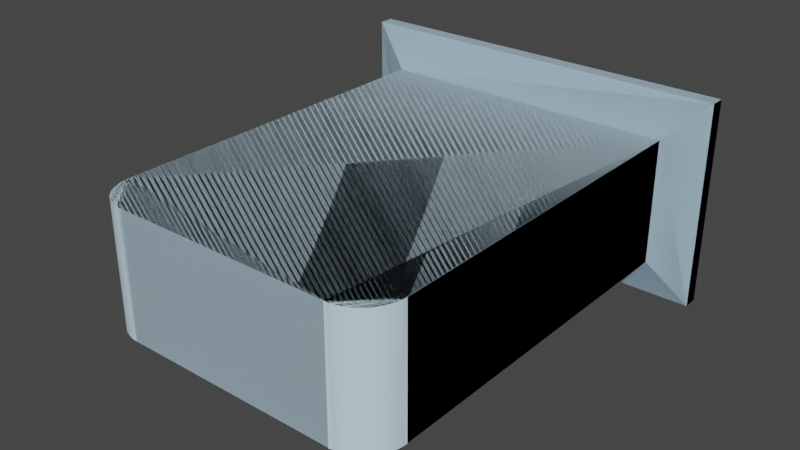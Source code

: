 # Source: PA-539-F.blend  (saved by Blender 3.2.14; exported with 4.5.12 LTS)
import bpy
from mathutils import Matrix  # noqa: F401  (used for matrix-valued properties, if any)

bpy.ops.wm.read_factory_settings(use_empty=True)
scene = bpy.context.scene
scene.name = 'Scene'

# ---- collections
col_collection = bpy.data.collections.new('Collection'); scene.collection.children.link(col_collection)

# ---- materials (node trees are filled in below, after node groups)
mat_0_615686_0_811765_0_929412_0_000000_0_000000 = bpy.data.materials.new('0.615686_0.811765_0.929412_0.000000_0.000000')
mat_0_615686_0_811765_0_929412_0_000000_0_000000.use_transparent_shadow = False
mat_0_615686_0_811765_0_929412_0_000000_0_000000.diffuse_color = (0.6157, 0.8118, 0.9294, 1.0)
mat_0_615686_0_811765_0_929412_0_000000_0_000000.roughness = 1.0
mat_0_615686_0_811765_0_929412_0_000000_0_000000.specular_intensity = 0.0

# ---- material node trees
mat_0_615686_0_811765_0_929412_0_000000_0_000000.use_nodes = True; mat_0_615686_0_811765_0_929412_0_000000_0_000000.node_tree.nodes.clear()
_N = mat_0_615686_0_811765_0_929412_0_000000_0_000000.node_tree.nodes; _L = mat_0_615686_0_811765_0_929412_0_000000_0_000000.node_tree.links
n0 = _N.new('ShaderNodeBsdfPrincipled'); n0.name = 'Principled BSDF'; n0.location = (10, 300)
n0.distribution = 'GGX'
n0.subsurface_method = 'RANDOM_WALK_SKIN'
n0.inputs[0].default_value = (0.6157, 0.8118, 0.9294, 1.0)
n0.inputs[2].default_value = 1.0
n0.inputs[3].default_value = 1.45
n0.inputs[13].default_value = 0.0
n0.inputs[27].default_value = (0.0, 0.0, 0.0, 1.0)
n0.inputs[28].default_value = 1.0
n1 = _N.new('ShaderNodeOutputMaterial'); n1.name = 'Material Output'; n1.location = (300, 300)
_L.new(n0.outputs[0], n1.inputs[0])
n1.is_active_output = True

# ---- world
world_world = bpy.data.worlds.new('World'); scene.world = world_world
world_world.use_nodes = True; world_world.node_tree.nodes.clear()
_N = world_world.node_tree.nodes; _L = world_world.node_tree.links
n0 = _N.new('ShaderNodeOutputWorld'); n0.name = 'World Output'; n0.location = (300, 300)
n1 = _N.new('ShaderNodeBackground'); n1.name = 'Background'; n1.location = (10, 300)
n1.inputs[0].default_value = (0.05088, 0.05088, 0.05088, 1.0)
_L.new(n1.outputs[0], n0.inputs[0])
n0.is_active_output = True
world_world.color = (0.05088, 0.05088, 0.05088)
world_world.use_sun_shadow = False
world_world.sun_shadow_jitter_overblur = 0.0

# ---- meshes
me_mesh1 = bpy.data.meshes.new('mesh1')
me_mesh1.from_pydata([(0.3632, 0.1956, 0.0), (0.3632, -0.1956, 0.0), (-0.3632, -0.1956, 0.0), (-0.3632, 0.1956, 0.0), (-0.3632, -0.1956, 0.02794), (-0.3632, -0.1956, 0.0), (0.3632, -0.1956, 0.0), (0.3632, -0.1956, 0.02794), (0.3632, -0.1956, 0.02794), (0.3632, -0.1956, 0.0), (0.3632, 0.1956, 0.0), (0.3632, 0.1956, 0.02794), (0.3632, 0.1956, 0.02794), (0.3632, 0.1956, 0.0), (-0.3632, 0.1956, 0.0), (-0.3632, 0.1956, 0.02794), (-0.3632, 0.1956, 0.02794), (-0.3632, 0.1956, 0.0), (-0.3632, -0.1956, 0.0), (-0.3632, -0.1956, 0.02794), (-0.3632, -0.1956, 0.02794), (0.3632, -0.1956, 0.02794), (0.2865, -0.1188, 0.05588), (-0.2865, -0.1188, 0.05588), (0.3632, -0.1956, 0.02794), (0.3632, 0.1956, 0.02794), (0.2865, 0.1188, 0.05588), (0.2865, -0.1188, 0.05588), (0.3632, 0.1956, 0.02794), (-0.3632, 0.1956, 0.02794), (-0.2865, 0.1188, 0.05588), (0.2865, 0.1188, 0.05588), (-0.3632, 0.1956, 0.02794), (-0.3632, -0.1956, 0.02794), (-0.2865, -0.1188, 0.05588), (-0.2865, 0.1188, 0.05588), (-0.2865, 0.1188, 0.05588), (-0.2865, -0.1188, 0.05588), (-0.2865, -0.1188, 0.7348), (-0.2865, 0.1188, 0.7348), (-0.2865, 0.1188, 0.7348), (-0.2865, -0.1188, 0.7348), (-0.2864, -0.1188, 0.7382), (-0.2864, 0.1188, 0.7382), (-0.2862, -0.1188, 0.7415), (-0.2862, 0.1188, 0.7415), (-0.2858, -0.1188, 0.7449), (-0.2858, 0.1188, 0.7449), (-0.2853, -0.1188, 0.7482), (-0.2853, 0.1188, 0.7482), (-0.2846, -0.1188, 0.7515), (-0.2846, 0.1188, 0.7515), (-0.2838, -0.1188, 0.7547), (-0.2838, 0.1188, 0.7547), (-0.2829, -0.1188, 0.758), (-0.2829, 0.1188, 0.758), (-0.2818, -0.1188, 0.7611), (-0.2818, 0.1188, 0.7611), (-0.2806, -0.1188, 0.7643), (-0.2806, 0.1188, 0.7643), (-0.2793, -0.1188, 0.7673), (-0.2793, 0.1188, 0.7673), (-0.2778, -0.1188, 0.7703), (-0.2778, 0.1188, 0.7703), (-0.2762, -0.1188, 0.7733), (-0.2762, 0.1188, 0.7733), (-0.2744, -0.1188, 0.7761), (-0.2744, 0.1188, 0.7761), (-0.2726, -0.1188, 0.7789), (-0.2726, 0.1188, 0.7789), (-0.2706, -0.1188, 0.7816), (-0.2706, 0.1188, 0.7816), (-0.2685, -0.1188, 0.7842), (-0.2685, 0.1188, 0.7842), (-0.2663, -0.1188, 0.7868), (-0.2663, 0.1188, 0.7868), (-0.264, -0.1188, 0.7892), (-0.264, 0.1188, 0.7892), (-0.2615, -0.1188, 0.7915), (-0.2615, 0.1188, 0.7915), (-0.259, -0.1188, 0.7937), (-0.259, 0.1188, 0.7937), (-0.2564, -0.1188, 0.7958), (-0.2564, 0.1188, 0.7958), (-0.2537, -0.1188, 0.7978), (-0.2537, 0.1188, 0.7978), (-0.2509, -0.1188, 0.7997), (-0.2509, 0.1188, 0.7997), (-0.248, -0.1188, 0.8014), (-0.248, 0.1188, 0.8014), (-0.2451, -0.1188, 0.803), (-0.2451, 0.1188, 0.803), (-0.2421, -0.1188, 0.8045), (-0.2421, 0.1188, 0.8045), (-0.239, -0.1188, 0.8058), (-0.239, 0.1188, 0.8058), (-0.2359, -0.1188, 0.8071), (-0.2359, 0.1188, 0.8071), (-0.2327, -0.1188, 0.8081), (-0.2327, 0.1188, 0.8081), (-0.2295, -0.1188, 0.8091), (-0.2295, 0.1188, 0.8091), (-0.2263, -0.1188, 0.8099), (-0.2263, 0.1188, 0.8099), (-0.223, -0.1188, 0.8105), (-0.223, 0.1188, 0.8105), (-0.2196, -0.1188, 0.811), (-0.2196, 0.1188, 0.811), (-0.2163, -0.1188, 0.8114), (-0.2163, 0.1188, 0.8114), (-0.213, -0.1188, 0.8116), (-0.213, 0.1188, 0.8116), (-0.2096, -0.1188, 0.8117), (-0.2096, 0.1188, 0.8117), (-0.259, -0.1188, 0.7937), (-0.2744, -0.1188, 0.7761), (-0.2762, -0.1188, 0.7733), (-0.2615, -0.1188, 0.7915), (-0.264, -0.1188, 0.7892), (-0.2663, -0.1188, 0.7868), (0.2685, -0.1188, 0.7842), (0.2744, -0.1188, 0.7761), (0.2726, -0.1188, 0.7789), (0.2778, -0.1188, 0.7703), (0.2762, -0.1188, 0.7733), (-0.2726, -0.1188, 0.7789), (-0.2685, -0.1188, 0.7842), (-0.2865, -0.1188, 0.7348), (-0.2451, -0.1188, 0.803), (-0.248, -0.1188, 0.8014), (0.2806, -0.1188, 0.7643), (0.2793, -0.1188, 0.7673), (0.2838, -0.1188, 0.7547), (0.2829, -0.1188, 0.758), (0.259, -0.1188, 0.7937), (0.2864, -0.1188, 0.7382), (0.2862, -0.1188, 0.7415), (-0.2706, -0.1188, 0.7816), (-0.2421, -0.1188, 0.8045), (0.2865, -0.1188, 0.7348), (0.2564, -0.1188, 0.7958), (0.2537, -0.1188, 0.7978), (0.264, -0.1188, 0.7892), (0.2615, -0.1188, 0.7915), (0.2663, -0.1188, 0.7868), (0.2818, -0.1188, 0.7611), (-0.2778, -0.1188, 0.7703), (-0.2793, -0.1188, 0.7673), (-0.239, -0.1188, 0.8058), (-0.2327, -0.1188, 0.8081), (-0.2359, -0.1188, 0.8071), (-0.2196, -0.1188, 0.811), (-0.223, -0.1188, 0.8105), (0.2263, -0.1188, 0.8099), (0.223, -0.1188, 0.8105), (0.2421, -0.1188, 0.8045), (0.239, -0.1188, 0.8058), (0.2509, -0.1188, 0.7997), (0.248, -0.1188, 0.8014), (0.2853, -0.1188, 0.7482), (0.2846, -0.1188, 0.7515), (0.2858, -0.1188, 0.7449), (-0.2858, -0.1188, 0.7449), (-0.2862, -0.1188, 0.7415), (-0.2838, -0.1188, 0.7547), (-0.2846, -0.1188, 0.7515), (-0.2806, -0.1188, 0.7643), (-0.2818, -0.1188, 0.7611), (-0.2263, -0.1188, 0.8099), (-0.2295, -0.1188, 0.8091), (-0.2163, -0.1188, 0.8114), (-0.2096, -0.1188, 0.8117), (-0.213, -0.1188, 0.8116), (0.2163, -0.1188, 0.8114), (0.213, -0.1188, 0.8116), (0.2196, -0.1188, 0.811), (0.2359, -0.1188, 0.8071), (0.2327, -0.1188, 0.8081), (0.2451, -0.1188, 0.803), (0.2706, -0.1188, 0.7816), (-0.2864, -0.1188, 0.7382), (-0.2829, -0.1188, 0.758), (-0.2509, -0.1188, 0.7997), (-0.2537, -0.1188, 0.7978), (0.2295, -0.1188, 0.8091), (-0.2853, -0.1188, 0.7482), (-0.2564, -0.1188, 0.7958), (0.2096, -0.1188, 0.8117), (-0.2865, -0.1188, 0.05588), (0.2865, -0.1188, 0.05588), (-0.2615, 0.1188, 0.7915), (-0.2685, 0.1188, 0.7842), (-0.2663, 0.1188, 0.7868), (-0.259, 0.1188, 0.7937), (-0.2778, 0.1188, 0.7703), (-0.2762, 0.1188, 0.7733), (-0.2865, 0.1188, 0.7348), (-0.2509, 0.1188, 0.7997), (-0.248, 0.1188, 0.8014), (-0.264, 0.1188, 0.7892), (-0.2744, 0.1188, 0.7761), (0.2685, 0.1188, 0.7842), (0.2744, 0.1188, 0.7761), (0.2762, 0.1188, 0.7733), (0.2706, 0.1188, 0.7816), (-0.2451, 0.1188, 0.803), (-0.2706, 0.1188, 0.7816), (-0.2726, 0.1188, 0.7789), (0.259, 0.1188, 0.7937), (0.2858, 0.1188, 0.7449), (0.2862, 0.1188, 0.7415), (0.2818, 0.1188, 0.7611), (0.2829, 0.1188, 0.758), (0.2778, 0.1188, 0.7703), (0.2793, 0.1188, 0.7673), (0.2726, 0.1188, 0.7789), (-0.2263, 0.1188, 0.8099), (-0.223, 0.1188, 0.8105), (-0.239, 0.1188, 0.8058), (-0.2359, 0.1188, 0.8071), (-0.2421, 0.1188, 0.8045), (-0.2806, 0.1188, 0.7643), (-0.2793, 0.1188, 0.7673), (0.2864, 0.1188, 0.7382), (0.2806, 0.1188, 0.7643), (0.2838, 0.1188, 0.7547), (0.264, 0.1188, 0.7892), (0.2663, 0.1188, 0.7868), (0.2615, 0.1188, 0.7915), (0.2865, 0.1188, 0.7348), (0.2509, 0.1188, 0.7997), (0.2537, 0.1188, 0.7978), (-0.2163, 0.1188, 0.8114), (-0.213, 0.1188, 0.8116), (-0.2196, 0.1188, 0.811), (-0.2327, 0.1188, 0.8081), (-0.2295, 0.1188, 0.8091), (-0.2829, 0.1188, 0.758), (-0.2818, 0.1188, 0.7611), (-0.2853, 0.1188, 0.7482), (-0.2846, 0.1188, 0.7515), (-0.2864, 0.1188, 0.7382), (-0.2862, 0.1188, 0.7415), (0.2853, 0.1188, 0.7482), (0.2846, 0.1188, 0.7515), (0.2564, 0.1188, 0.7958), (0.2451, 0.1188, 0.803), (0.248, 0.1188, 0.8014), (0.2359, 0.1188, 0.8071), (0.239, 0.1188, 0.8058), (0.2196, 0.1188, 0.811), (0.223, 0.1188, 0.8105), (-0.2564, 0.1188, 0.7958), (-0.2537, 0.1188, 0.7978), (-0.2838, 0.1188, 0.7547), (0.2421, 0.1188, 0.8045), (0.2295, 0.1188, 0.8091), (0.2327, 0.1188, 0.8081), (0.2163, 0.1188, 0.8114), (0.2096, 0.1188, 0.8117), (0.213, 0.1188, 0.8116), (-0.2858, 0.1188, 0.7449), (0.2263, 0.1188, 0.8099), (-0.2096, 0.1188, 0.8117), (0.2865, 0.1188, 0.05588), (-0.2865, 0.1188, 0.05588), (0.2096, -0.1188, 0.8117), (0.2096, 0.1188, 0.8117), (-0.2096, 0.1188, 0.8117), (-0.2096, -0.1188, 0.8117), (0.2865, -0.1188, 0.05588), (0.2865, 0.1188, 0.05588), (0.2865, 0.1188, 0.7348), (0.2865, -0.1188, 0.7348), (0.2096, 0.1188, 0.8117), (0.2096, -0.1188, 0.8117), (0.213, -0.1188, 0.8116), (0.213, 0.1188, 0.8116), (0.2163, -0.1188, 0.8114), (0.2163, 0.1188, 0.8114), (0.2196, -0.1188, 0.811), (0.2196, 0.1188, 0.811), (0.223, -0.1188, 0.8105), (0.223, 0.1188, 0.8105), (0.2263, -0.1188, 0.8099), (0.2263, 0.1188, 0.8099), (0.2295, -0.1188, 0.8091), (0.2295, 0.1188, 0.8091), (0.2327, -0.1188, 0.8081), (0.2327, 0.1188, 0.8081), (0.2359, -0.1188, 0.8071), (0.2359, 0.1188, 0.8071), (0.239, -0.1188, 0.8058), (0.239, 0.1188, 0.8058), (0.2421, -0.1188, 0.8045), (0.2421, 0.1188, 0.8045), (0.2451, -0.1188, 0.803), (0.2451, 0.1188, 0.803), (0.248, -0.1188, 0.8014), (0.248, 0.1188, 0.8014), (0.2509, -0.1188, 0.7997), (0.2509, 0.1188, 0.7997), (0.2537, -0.1188, 0.7978), (0.2537, 0.1188, 0.7978), (0.2564, -0.1188, 0.7958), (0.2564, 0.1188, 0.7958), (0.259, -0.1188, 0.7937), (0.259, 0.1188, 0.7937), (0.2615, -0.1188, 0.7915), (0.2615, 0.1188, 0.7915), (0.264, -0.1188, 0.7892), (0.264, 0.1188, 0.7892), (0.2663, -0.1188, 0.7868), (0.2663, 0.1188, 0.7868), (0.2685, -0.1188, 0.7842), (0.2685, 0.1188, 0.7842), (0.2706, -0.1188, 0.7816), (0.2706, 0.1188, 0.7816), (0.2726, -0.1188, 0.7789), (0.2726, 0.1188, 0.7789), (0.2744, -0.1188, 0.7761), (0.2744, 0.1188, 0.7761), (0.2762, -0.1188, 0.7733), (0.2762, 0.1188, 0.7733), (0.2778, -0.1188, 0.7703), (0.2778, 0.1188, 0.7703), (0.2793, -0.1188, 0.7673), (0.2793, 0.1188, 0.7673), (0.2806, -0.1188, 0.7643), (0.2806, 0.1188, 0.7643), (0.2818, -0.1188, 0.7611), (0.2818, 0.1188, 0.7611), (0.2829, -0.1188, 0.758), (0.2829, 0.1188, 0.758), (0.2838, -0.1188, 0.7547), (0.2838, 0.1188, 0.7547), (0.2846, -0.1188, 0.7515), (0.2846, 0.1188, 0.7515), (0.2853, -0.1188, 0.7482), (0.2853, 0.1188, 0.7482), (0.2858, -0.1188, 0.7449), (0.2858, 0.1188, 0.7449), (0.2862, -0.1188, 0.7415), (0.2862, 0.1188, 0.7415), (0.2864, -0.1188, 0.7382), (0.2864, 0.1188, 0.7382), (0.2865, -0.1188, 0.7348), (0.2865, 0.1188, 0.7348)], [], [(0, 1, 2), (2, 3, 0), (4, 5, 6), (6, 7, 4), (8, 9, 10), (10, 11, 8), (12, 13, 14), (14, 15, 12), (16, 17, 18), (18, 19, 16), (20, 21, 22), (22, 23, 20), (24, 25, 26), (26, 27, 24), (28, 29, 30), (30, 31, 28), (32, 33, 34), (34, 35, 32), (36, 37, 38), (38, 39, 36), (40, 41, 42), (43, 42, 44), (45, 44, 46), (47, 46, 48), (49, 48, 50), (51, 50, 52), (53, 52, 54), (55, 54, 56), (57, 56, 58), (59, 58, 60), (61, 60, 62), (63, 62, 64), (65, 64, 66), (67, 66, 68), (69, 68, 70), (71, 70, 72), (73, 72, 74), (75, 74, 76), (77, 76, 78), (79, 78, 80), (81, 80, 82), (83, 82, 84), (85, 84, 86), (87, 86, 88), (89, 88, 90), (91, 90, 92), (93, 92, 94), (95, 94, 96), (97, 96, 98), (99, 98, 100), (101, 100, 102), (103, 102, 104), (105, 104, 106), (107, 106, 108), (109, 108, 110), (111, 110, 112), (112, 113, 111), (110, 111, 109), (108, 109, 107), (106, 107, 105), (104, 105, 103), (102, 103, 101), (100, 101, 99), (98, 99, 97), (96, 97, 95), (94, 95, 93), (92, 93, 91), (90, 91, 89), (88, 89, 87), (86, 87, 85), (84, 85, 83), (82, 83, 81), (80, 81, 79), (78, 79, 77), (76, 77, 75), (74, 75, 73), (72, 73, 71), (70, 71, 69), (68, 69, 67), (66, 67, 65), (64, 65, 63), (62, 63, 61), (60, 61, 59), (58, 59, 57), (56, 57, 55), (54, 55, 53), (52, 53, 51), (50, 51, 49), (48, 49, 47), (46, 47, 45), (44, 45, 43), (42, 43, 40), (114, 115, 116), (117, 118, 119), (120, 121, 122), (120, 123, 124), (114, 125, 115), (126, 114, 117), (127, 128, 129), (124, 121, 120), (120, 130, 131), (120, 132, 133), (134, 135, 136), (114, 137, 125), (119, 126, 117), (127, 138, 128), (139, 140, 141), (132, 142, 143), (132, 120, 144), (131, 123, 120), (133, 145, 120), (134, 139, 135), (114, 146, 147), (126, 137, 114), (127, 148, 138), (127, 149, 150), (127, 151, 152), (139, 153, 154), (139, 155, 156), (139, 157, 158), (139, 134, 140), (144, 142, 132), (145, 130, 120), (134, 159, 160), (136, 161, 134), (114, 162, 163), (114, 164, 165), (114, 166, 167), (116, 146, 114), (150, 148, 127), (127, 168, 169), (127, 170, 151), (127, 171, 172), (139, 173, 174), (154, 175, 139), (139, 176, 177), (139, 178, 155), (141, 157, 139), (122, 179, 120), (161, 159, 134), (163, 180, 114), (114, 181, 164), (147, 166, 114), (127, 182, 183), (169, 149, 127), (172, 170, 127), (175, 173, 139), (177, 184, 139), (158, 178, 139), (160, 132, 134), (114, 185, 162), (167, 181, 114), (183, 186, 127), (152, 168, 127), (184, 153, 139), (143, 134, 132), (165, 185, 114), (129, 182, 127), (156, 176, 139), (186, 114, 127), (174, 187, 139), (188, 189, 139), (180, 127, 114), (139, 171, 188), (187, 171, 139), (127, 188, 171), (190, 191, 192), (193, 194, 195), (196, 197, 198), (192, 199, 190), (195, 200, 193), (201, 202, 203), (202, 201, 204), (198, 205, 196), (193, 206, 191), (200, 207, 193), (208, 209, 210), (201, 211, 212), (201, 213, 214), (204, 215, 202), (196, 216, 217), (196, 218, 219), (205, 220, 196), (207, 206, 193), (193, 221, 222), (210, 223, 208), (201, 224, 211), (203, 213, 201), (225, 226, 227), (225, 208, 228), (229, 230, 231), (196, 232, 233), (217, 234, 196), (196, 235, 236), (220, 218, 196), (222, 194, 193), (193, 237, 238), (193, 239, 240), (193, 241, 242), (208, 243, 209), (208, 225, 244), (214, 224, 201), (228, 226, 225), (231, 245, 229), (229, 246, 247), (229, 248, 249), (229, 250, 251), (234, 232, 196), (219, 235, 196), (196, 252, 253), (238, 221, 193), (240, 254, 193), (193, 196, 241), (244, 243, 208), (227, 201, 225), (247, 230, 229), (249, 255, 229), (229, 256, 257), (229, 258, 250), (229, 259, 260), (236, 216, 196), (196, 193, 252), (254, 237, 193), (242, 261, 193), (212, 225, 201), (255, 246, 229), (229, 262, 256), (260, 258, 229), (253, 197, 196), (261, 239, 193), (245, 208, 229), (251, 262, 229), (190, 193, 191), (257, 248, 229), (233, 263, 196), (264, 265, 196), (223, 229, 208), (196, 259, 264), (263, 259, 196), (229, 264, 259), (266, 267, 268), (268, 269, 266), (270, 271, 272), (272, 273, 270), (274, 275, 276), (277, 276, 278), (279, 278, 280), (281, 280, 282), (283, 282, 284), (285, 284, 286), (287, 286, 288), (289, 288, 290), (291, 290, 292), (293, 292, 294), (295, 294, 296), (297, 296, 298), (299, 298, 300), (301, 300, 302), (303, 302, 304), (305, 304, 306), (307, 306, 308), (309, 308, 310), (311, 310, 312), (313, 312, 314), (315, 314, 316), (317, 316, 318), (319, 318, 320), (321, 320, 322), (323, 322, 324), (325, 324, 326), (327, 326, 328), (329, 328, 330), (331, 330, 332), (333, 332, 334), (335, 334, 336), (337, 336, 338), (339, 338, 340), (341, 340, 342), (343, 342, 344), (345, 344, 346), (346, 347, 345), (344, 345, 343), (342, 343, 341), (340, 341, 339), (338, 339, 337), (336, 337, 335), (334, 335, 333), (332, 333, 331), (330, 331, 329), (328, 329, 327), (326, 327, 325), (324, 325, 323), (322, 323, 321), (320, 321, 319), (318, 319, 317), (316, 317, 315), (314, 315, 313), (312, 313, 311), (310, 311, 309), (308, 309, 307), (306, 307, 305), (304, 305, 303), (302, 303, 301), (300, 301, 299), (298, 299, 297), (296, 297, 295), (294, 295, 293), (292, 293, 291), (290, 291, 289), (288, 289, 287), (286, 287, 285), (284, 285, 283), (282, 283, 281), (280, 281, 279), (278, 279, 277), (276, 277, 274)])
me_mesh1.polygons.foreach_set('use_smooth', [True] * 316)
me_mesh1.materials.append(mat_0_615686_0_811765_0_929412_0_000000_0_000000)
me_mesh1.update()
me_mesh1.normals_split_custom_set([tuple(v) for v in zip(*[iter([0.0, 0.0, -1.0, 0.0, 0.0, -1.0, 0.0, 0.0, -1.0, 0.0, 0.0, -1.0, 0.0, 0.0, -1.0, 0.0, 0.0, -1.0, 0.0, -1.0, 0.0, 0.0, -1.0, 0.0, 0.0, -1.0, 0.0, 0.0, -1.0, 0.0, 0.0, -1.0, 0.0, 0.0, -1.0, 0.0, 1.0, 0.0, 0.0, 1.0, 0.0, 0.0, 1.0, 0.0, 0.0, 1.0, 0.0, 0.0, 1.0, 0.0, 0.0, 1.0, 0.0, 0.0, 0.0, 1.0, 0.0, 0.0, 1.0, 0.0, 0.0, 1.0, 0.0, 0.0, 1.0, 0.0, 0.0, 1.0, 0.0, 0.0, 1.0, 0.0, -1.0, 0.0, 0.0, -1.0, 0.0, 0.0, -1.0, 0.0, 0.0, -1.0, 0.0, 0.0, -1.0, 0.0, 0.0, -1.0, 0.0, 0.0, 0.0, -0.342, 0.9397, 0.0, -0.342, 0.9397, 0.0, -0.342, 0.9397, 0.0, -0.342, 0.9397, 0.0, -0.342, 0.9397, 0.0, -0.342, 0.9397, 0.342, 0.0, 0.9397, 0.342, 0.0, 0.9397, 0.342, 0.0, 0.9397, 0.342, 0.0, 0.9397, 0.342, 0.0, 0.9397, 0.342, 0.0, 0.9397, 0.0, 0.342, 0.9397, 0.0, 0.342, 0.9397, 0.0, 0.342, 0.9397, 0.0, 0.342, 0.9397, 0.0, 0.342, 0.9397, 0.0, 0.342, 0.9397, -0.342, 0.0, 0.9397, -0.342, 0.0, 0.9397, -0.342, 0.0, 0.9397, -0.342, 0.0, 0.9397, -0.342, 0.0, 0.9397, -0.342, 0.0, 0.9397, -1.0, 0.0, 0.0, -1.0, 0.0, 0.0, -1.0, 0.0, 0.0, -1.0, 0.0, 0.0, -1.0, 0.0, 0.0, -1.0, 0.0, 0.0, -1.0, -1.045e-06, 2.202e-05, -1.0, 1.04e-06, 2.121e-05, -0.9991, 0.0, 0.04357, -0.9991, 0.0, 0.04357, -0.9991, 0.0, 0.04357, -0.9962, 0.0, 0.08713, -0.9962, 0.0, 0.08713, -0.9962, 0.0, 0.08713, -0.9914, 0.0, 0.1305, -0.9914, 0.0, 0.1305, -0.9914, 0.0, 0.1305, -0.9848, 0.0, 0.1736, -0.9848, 0.0, 0.1736, -0.9848, 0.0, 0.1736, -0.9763, 0.0, 0.2165, -0.9763, 0.0, 0.2165, -0.9763, 0.0, 0.2165, -0.9659, 0.0, 0.2589, -0.9659, 0.0, 0.2589, -0.9659, 0.0, 0.2589, -0.9537, 0.0, 0.3006, -0.9536, -4.729e-07, 0.3009, -0.9537, 0.0, 0.3006, -0.9397, 0.0, 0.3419, -0.9397, 0.0, 0.3419, -0.9397, 0.0, 0.3419, -0.9239, 0.0, 0.3827, -0.9239, 0.0, 0.3827, -0.9239, 0.0, 0.3827, -0.9063, 0.0, 0.4226, -0.9063, 0.0, 0.4226, -0.9063, 0.0, 0.4226, -0.887, 0.0, 0.4617, -0.887, 0.0, 0.4617, -0.887, 0.0, 0.4617, -0.866, 0.0, 0.5, -0.866, 0.0, 0.5001, -0.866, 0.0, 0.5, -0.8433, 0.0, 0.5374, -0.8433, 0.0, 0.5374, -0.8433, 0.0, 0.5374, -0.8192, 0.0, 0.5735, -0.8192, 0.0, 0.5735, -0.8192, 0.0, 0.5735, -0.7934, 0.0, 0.6087, -0.7934, 0.0, 0.6087, -0.7934, 0.0, 0.6087, -0.766, 0.0, 0.6429, -0.766, 0.0, 0.6429, -0.766, 0.0, 0.6429, -0.7372, 0.0, 0.6756, -0.7372, 0.0, 0.6756, -0.7372, 0.0, 0.6756, -0.7071, 0.0, 0.7071, -0.7071, 0.0, 0.7071, -0.7071, 0.0, 0.7071, -0.6756, 0.0, 0.7372, -0.6756, 0.0, 0.7372, -0.6756, 0.0, 0.7372, -0.6429, 0.0, 0.766, -0.6429, 0.0, 0.766, -0.6429, 0.0, 0.766, -0.6087, 0.0, 0.7934, -0.6087, 0.0, 0.7934, -0.6087, 0.0, 0.7934, -0.5735, 0.0, 0.8192, -0.5735, 0.0, 0.8192, -0.5735, 0.0, 0.8192, -0.5374, 0.0, 0.8433, -0.5374, 0.0, 0.8433, -0.5374, 0.0, 0.8433, -0.5, 0.0, 0.866, -0.5, 0.0, 0.866, -0.5, 0.0, 0.866, -0.4617, 0.0, 0.887, -0.4617, 0.0, 0.887, -0.4617, 0.0, 0.887, -0.4227, 0.0, 0.9063, -0.4226, 0.0, 0.9063, -0.4227, 0.0, 0.9063, -0.3827, 0.0, 0.9239, -0.3827, 0.0, 0.9239, -0.3827, 0.0, 0.9239, -0.3419, 0.0, 0.9397, -0.3419, 0.0, 0.9397, -0.3419, 0.0, 0.9397, -0.3006, 0.0, 0.9537, -0.3006, 0.0, 0.9538, -0.3006, 0.0, 0.9537, -0.2589, 0.0, 0.9659, -0.2589, 0.0, 0.9659, -0.2589, 0.0, 0.9659, -0.2165, 0.0, 0.9763, -0.2165, 0.0, 0.9763, -0.2165, 0.0, 0.9763, -0.1736, 0.0, 0.9848, -0.1736, 0.0, 0.9848, -0.1736, 0.0, 0.9848, -0.1305, 0.0, 0.9914, -0.1305, 0.0, 0.9914, -0.1305, 0.0, 0.9914, -0.08716, 0.0, 0.9962, -0.08712, 0.0, 0.9962, -0.08716, 0.0, 0.9962, -0.04373, 0.0, 0.999, -0.04371, 0.0, 0.999, -0.04373, 0.0, 0.999, 2.842e-05, 1.061e-06, 1.0, 2.842e-05, 1.061e-06, 1.0, -1.949e-05, -1.053e-06, 1.0, -0.04371, 0.0, 0.999, -0.04373, 0.0, 0.999, -0.04371, 0.0, 0.999, -0.08712, 0.0, 0.9962, -0.08716, 0.0, 0.9962, -0.08712, 0.0, 0.9962, -0.1305, 0.0, 0.9914, -0.1305, 0.0, 0.9914, -0.1305, 0.0, 0.9914, -0.1736, 0.0, 0.9848, -0.1736, 0.0, 0.9848, -0.1736, 0.0, 0.9848, -0.2165, 0.0, 0.9763, -0.2165, 0.0, 0.9763, -0.2165, 0.0, 0.9763, -0.2589, 0.0, 0.9659, -0.2589, 0.0, 0.9659, -0.2589, 0.0, 0.9659, -0.3006, 0.0, 0.9538, -0.3006, 0.0, 0.9537, -0.3006, 0.0, 0.9538, -0.3419, 0.0, 0.9397, -0.3419, 0.0, 0.9397, -0.3419, 0.0, 0.9397, -0.3827, 0.0, 0.9239, -0.3827, 0.0, 0.9239, -0.3827, 0.0, 0.9239, -0.4226, 0.0, 0.9063, -0.4227, 0.0, 0.9063, -0.4226, 0.0, 0.9063, -0.4617, 0.0, 0.887, -0.4617, 0.0, 0.887, -0.4617, 0.0, 0.887, -0.5, 0.0, 0.866, -0.5, 0.0, 0.866, -0.5, 0.0, 0.866, -0.5374, 0.0, 0.8433, -0.5374, 0.0, 0.8433, -0.5374, 0.0, 0.8433, -0.5735, 0.0, 0.8192, -0.5735, 0.0, 0.8192, -0.5735, 0.0, 0.8192, -0.6087, 0.0, 0.7934, -0.6087, 0.0, 0.7934, -0.6087, 0.0, 0.7934, -0.6429, 0.0, 0.766, -0.6429, 0.0, 0.766, -0.6429, 0.0, 0.766, -0.6756, 0.0, 0.7372, -0.6756, 0.0, 0.7372, -0.6756, 0.0, 0.7372, -0.7071, 0.0, 0.7071, -0.7071, 0.0, 0.7071, -0.7071, 0.0, 0.7071, -0.7372, 0.0, 0.6756, -0.7372, 0.0, 0.6756, -0.7372, 0.0, 0.6756, -0.766, 0.0, 0.6429, -0.766, 0.0, 0.6429, -0.766, 0.0, 0.6429, -0.7934, 0.0, 0.6087, -0.7934, 0.0, 0.6087, -0.7934, 0.0, 0.6087, -0.8192, 0.0, 0.5735, -0.8192, 0.0, 0.5735, -0.8192, 0.0, 0.5735, -0.8433, 0.0, 0.5374, -0.8433, 0.0, 0.5374, -0.8433, 0.0, 0.5374, -0.866, 0.0, 0.5001, -0.866, 0.0, 0.5, -0.866, 0.0, 0.5001, -0.887, 0.0, 0.4617, -0.887, 0.0, 0.4617, -0.887, 0.0, 0.4617, -0.9063, 0.0, 0.4226, -0.9063, 0.0, 0.4226, -0.9063, 0.0, 0.4226, -0.9239, 0.0, 0.3827, -0.9239, 0.0, 0.3827, -0.9239, 0.0, 0.3827, -0.9397, 0.0, 0.3419, -0.9397, 0.0, 0.3419, -0.9397, 0.0, 0.3419, -0.9536, -4.729e-07, 0.3009, -0.9537, 0.0, 0.3006, -0.9536, -4.729e-07, 0.3009, -0.9659, 0.0, 0.2589, -0.9659, 0.0, 0.2589, -0.9659, 0.0, 0.2589, -0.9763, 0.0, 0.2165, -0.9763, 0.0, 0.2165, -0.9763, 0.0, 0.2165, -0.9848, 0.0, 0.1736, -0.9848, 0.0, 0.1736, -0.9848, 0.0, 0.1736, -0.9914, 0.0, 0.1305, -0.9914, 0.0, 0.1305, -0.9914, 0.0, 0.1305, -0.9962, 0.0, 0.08713, -0.9962, 0.0, 0.08713, -0.9962, 0.0, 0.08713, -0.9991, 0.0, 0.04357, -0.9991, 0.0, 0.04357, -0.9991, 0.0, 0.04357, -1.0, -1.045e-06, 2.202e-05, 0.0, -1.0, -2.539e-07, 0.0, -1.0, -7.963e-06, 0.0, -1.0, -4.216e-07, 0.0, -1.0, -1.961e-05, 0.0, -1.0, 0.0, 0.0, -1.0, 0.0, 0.0, -1.0, -8.799e-07, 0.0, -1.0, 0.0, 0.0, -1.0, -8.358e-07, 0.0, -1.0, -8.799e-07, 0.0, -1.0, 0.0, 0.0, -1.0, 0.0, 0.0, -1.0, -2.539e-07, 0.0, -1.0, 4.79e-06, 0.0, -1.0, -7.963e-06, 0.0, -1.0, 4.65e-05, 0.0, -1.0, -2.539e-07, 0.0, -1.0, -1.961e-05, 0.0, -1.0, 7.041e-07, 0.0, -1.0, -2.253e-06, 0.0, -1.0, 2.19e-06, 0.0, -1.0, 0.0, 0.0, -1.0, 0.0, 0.0, -1.0, -8.799e-07, 0.0, -1.0, -8.799e-07, 0.0, -1.0, -1.579e-05, 0.0, -1.0, 1.373e-05, 0.0, -1.0, -8.799e-07, 0.0, -1.0, -2.01e-07, 0.0, -1.0, -3.157e-06, 0.0, -1.0, 5.298e-07, 0.0, -1.0, 2.317e-06, 0.0, -1.0, -3.011e-06, 0.0, -1.0, -2.539e-07, 0.0, -1.0, -1.795e-05, 0.0, -1.0, 4.79e-06, 0.0, -1.0, 0.0, 0.0, -1.0, 4.65e-05, 0.0, -1.0, -1.961e-05, 0.0, -1.0, 7.041e-07, 0.0, -1.0, -1.819e-06, 0.0, -1.0, -2.253e-06, 0.0, -1.0, 3.862e-07, 0.0, -1.0, -8.651e-07, 0.0, -1.0, -1.636e-07, 0.0, -1.0, -2.01e-07, 0.0, -1.0, 1.439e-06, 0.0, -1.0, 1.318e-07, 0.0, -1.0, -2.01e-07, 0.0, -1.0, -8.799e-07, 0.0, -1.0, 0.0, 0.0, -1.0, 1.373e-05, 0.0, -1.0, 0.0, 0.0, -1.0, -8.799e-07, 0.0, -1.0, -3.157e-06, 0.0, -1.0, -8.434e-07, 0.0, -1.0, -8.799e-07, 0.0, -1.0, 5.298e-07, 0.0, -1.0, 3.862e-07, 0.0, -1.0, 2.317e-06, 0.0, -1.0, -2.539e-07, 0.0, -1.0, -3.788e-06, 0.0, -1.0, -2.543e-07, 0.0, -1.0, 4.65e-05, 0.0, -1.0, -1.795e-05, 0.0, -1.0, -2.539e-07, 0.0, -1.0, 7.041e-07, 0.0, -1.0, 4.358e-06, 0.0, -1.0, -1.819e-06, 0.0, -1.0, 7.041e-07, 0.0, -1.0, 0.0, 0.0, -1.0, 1.079e-06, 0.0, -1.0, 7.041e-07, 0.0, -1.0, 1.223e-06, 0.0, -1.0, 8.334e-07, 0.0, -1.0, 3.862e-07, 0.0, -1.0, -4.43e-07, 0.0, -1.0, -1.226e-07, 0.0, -1.0, 3.862e-07, 0.0, -1.0, -1.819e-06, 0.0, -1.0, 4.358e-06, 0.0, -1.0, 3.862e-07, 0.0, -1.0, -1.588e-06, 0.0, -1.0, -3.044e-07, 0.0, -1.0, 3.862e-07, 0.0, -1.0, 5.298e-07, 0.0, -1.0, -8.651e-07, 0.0, -1.0, 0.0, 0.0, -1.0, 1.439e-06, 0.0, -1.0, -2.01e-07, 0.0, -1.0, -8.434e-07, 0.0, -1.0, -1.579e-05, 0.0, -1.0, -8.799e-07, 0.0, -1.0, 5.298e-07, 0.0, -1.0, -4.885e-07, 0.0, -1.0, -4.169e-06, 0.0, -1.0, -3.011e-06, 0.0, -1.0, 5.784e-06, 0.0, -1.0, 5.298e-07, 0.0, -1.0, -2.539e-07, 0.0, -1.0, 4.092e-06, 0.0, -1.0, -4.614e-06, 0.0, -1.0, -2.539e-07, 0.0, -1.0, -4.587e-07, 0.0, -1.0, -7.498e-06, 0.0, -1.0, -2.539e-07, 0.0, -1.0, 3.416e-06, 0.0, -1.0, 2.846e-07, 0.0, -1.0, -4.216e-07, 0.0, -1.0, -3.788e-06, 0.0, -1.0, -2.539e-07, 0.0, -1.0, 1.079e-06, 0.0, -1.0, 4.358e-06, 0.0, -1.0, 7.041e-07, 0.0, -1.0, 7.041e-07, 0.0, -1.0, -2.506e-07, 0.0, -1.0, -9.441e-07, 0.0, -1.0, 7.041e-07, 0.0, -1.0, -5.646e-06, 0.0, -1.0, 1.223e-06, 0.0, -1.0, 7.041e-07, 0.0, -1.0, -6.369e-08, 0.0, -1.0, -2.029e-06, 0.0, -1.0, 3.862e-07, 0.0, -1.0, -3.342e-06, 0.0, -1.0, -1.042e-06, 0.0, -1.0, -1.226e-07, 0.0, -1.0, 0.0, 0.0, -1.0, 3.862e-07, 0.0, -1.0, 3.862e-07, 0.0, -1.0, 1.079e-06, 0.0, -1.0, 0.0, 0.0, -1.0, 3.862e-07, 0.0, -1.0, -2.694e-06, 0.0, -1.0, -1.819e-06, 0.0, -1.0, -1.636e-07, 0.0, -1.0, -1.588e-06, 0.0, -1.0, 3.862e-07, 0.0, -1.0, -8.358e-07, 0.0, -1.0, -0.0001183, 0.0, -1.0, -8.799e-07, 0.0, -1.0, 5.784e-06, 0.0, -1.0, -4.885e-07, 0.0, -1.0, 5.298e-07, 0.0, -1.0, -4.614e-06, 0.0, -1.0, 3.895e-06, 0.0, -1.0, -2.539e-07, 0.0, -1.0, -2.539e-07, 0.0, -1.0, 3.381e-06, 0.0, -1.0, -4.587e-07, 0.0, -1.0, -2.543e-07, 0.0, -1.0, 3.416e-06, 0.0, -1.0, -2.539e-07, 0.0, -1.0, 7.041e-07, 0.0, -1.0, 4.73e-07, 0.0, -1.0, 2.601e-06, 0.0, -1.0, -9.441e-07, 0.0, -1.0, 0.0, 0.0, -1.0, 7.041e-07, 0.0, -1.0, -2.029e-06, 0.0, -1.0, -5.646e-06, 0.0, -1.0, 7.041e-07, 0.0, -1.0, 0.0, 0.0, -1.0, -3.342e-06, 0.0, -1.0, 3.862e-07, 0.0, -1.0, 0.0, 0.0, -1.0, 0.0, 0.0, -1.0, 3.862e-07, 0.0, -1.0, -3.044e-07, 0.0, -1.0, -2.694e-06, 0.0, -1.0, 3.862e-07, 0.0, -1.0, -4.169e-06, 0.0, -1.0, -2.01e-07, 0.0, -1.0, 5.298e-07, 0.0, -1.0, -2.539e-07, 0.0, -1.0, -6.647e-07, 0.0, -1.0, 4.092e-06, 0.0, -1.0, 2.846e-07, 0.0, -1.0, 3.381e-06, 0.0, -1.0, -2.539e-07, 0.0, -1.0, 2.601e-06, 0.0, -1.0, 0.0, 0.0, -1.0, 7.041e-07, 0.0, -1.0, 8.334e-07, 0.0, -1.0, -2.506e-07, 0.0, -1.0, 7.041e-07, 0.0, -1.0, 0.0, 0.0, -1.0, -4.43e-07, 0.0, -1.0, 3.862e-07, 0.0, -1.0, 1.318e-07, 0.0, -1.0, 5.298e-07, 0.0, -1.0, -2.01e-07, 0.0, -1.0, -7.498e-06, 0.0, -1.0, -6.647e-07, 0.0, -1.0, -2.539e-07, 0.0, -1.0, 2.19e-06, 0.0, -1.0, 4.73e-07, 0.0, -1.0, 7.041e-07, 0.0, -1.0, 4.358e-06, 0.0, -1.0, 1.079e-06, 0.0, -1.0, 3.862e-07, 0.0, -1.0, 0.0, 0.0, -1.0, -2.539e-07, 0.0, -1.0, 7.041e-07, 0.0, -1.0, -1.042e-06, 0.0, -1.0, 0.0, 0.0, -1.0, 3.862e-07, 0.0, -1.0, -5.601e-09, 0.0, -1.0, 0.0, 0.0, -1.0, 3.862e-07, 0.0, -1.0, 3.895e-06, 0.0, -1.0, 7.041e-07, 0.0, -1.0, -2.539e-07, 0.0, -1.0, 3.862e-07, 0.0, -1.0, -6.369e-08, 0.0, -1.0, -5.601e-09, 0.0, -1.0, 0.0, 0.0, -1.0, -6.369e-08, 0.0, -1.0, 3.862e-07, 0.0, -1.0, 7.041e-07, 0.0, -1.0, -5.601e-09, 0.0, -1.0, -6.369e-08, 0.0, 1.0, 0.0, 0.0, 1.0, 3.498e-05, 0.0, 1.0, 0.0, 0.0, 1.0, 4.537e-07, 0.0, 1.0, 0.0, 0.0, 1.0, -8.431e-07, 0.0, 1.0, 4.021e-07, 0.0, 1.0, -1.588e-06, 0.0, 1.0, -3.044e-07, 0.0, 1.0, 0.0, 0.0, 1.0, 0.0, 0.0, 1.0, 0.0, 0.0, 1.0, -8.431e-07, 0.0, 1.0, -1.641e-05, 0.0, 1.0, 4.537e-07, 0.0, 1.0, -4.951e-07, 0.0, 1.0, 1.388e-07, 0.0, 1.0, 0.0, 0.0, 1.0, 1.388e-07, 0.0, 1.0, -4.951e-07, 0.0, 1.0, -3.886e-05, 0.0, 1.0, -3.044e-07, 0.0, 1.0, 0.0, 0.0, 1.0, 4.021e-07, 0.0, 1.0, 4.537e-07, 0.0, 1.0, -2.986e-05, 0.0, 1.0, 3.498e-05, 0.0, 1.0, -1.641e-05, 0.0, 1.0, -1.119e-06, 0.0, 1.0, 4.537e-07, 0.0, 1.0, 8.882e-08, 0.0, 1.0, 4.092e-06, 0.0, 1.0, -4.614e-06, 0.0, 1.0, -4.951e-07, 0.0, 1.0, 5.912e-06, 0.0, 1.0, 3.756e-07, 0.0, 1.0, -4.951e-07, 0.0, 1.0, -1.159e-05, 0.0, 1.0, 2.155e-05, 0.0, 1.0, -3.886e-05, 0.0, 1.0, 5.948e-05, 0.0, 1.0, 1.388e-07, 0.0, 1.0, 4.021e-07, 0.0, 1.0, -4.43e-07, 0.0, 1.0, -1.226e-07, 0.0, 1.0, 4.021e-07, 0.0, 1.0, 2.607e-06, 0.0, 1.0, 6.069e-07, 0.0, 1.0, 0.0, 0.0, 1.0, 0.0, 0.0, 1.0, 4.021e-07, 0.0, 1.0, -1.119e-06, 0.0, 1.0, -2.986e-05, 0.0, 1.0, 4.537e-07, 0.0, 1.0, 4.537e-07, 0.0, 1.0, 3.866e-07, 0.0, 1.0, 5.144e-06, 0.0, 1.0, -4.614e-06, 0.0, 1.0, 3.895e-06, 0.0, 1.0, 8.882e-08, 0.0, 1.0, -4.951e-07, 0.0, 1.0, -7.234e-06, 0.0, 1.0, 5.912e-06, 0.0, 1.0, 0.0, 0.0, 1.0, -1.159e-05, 0.0, 1.0, -4.951e-07, 0.0, 1.0, -7.744e-07, 0.0, 1.0, 1.423e-07, 0.0, 1.0, 1.708e-06, 0.0, 1.0, -7.744e-07, 0.0, 1.0, 8.882e-08, 0.0, 1.0, 1.23e-06, 0.0, 1.0, 7.2e-07, 0.0, 1.0, 4.73e-07, 0.0, 1.0, 2.601e-06, 0.0, 1.0, 4.021e-07, 0.0, 1.0, -3.342e-06, 0.0, 1.0, -1.042e-06, 0.0, 1.0, -1.226e-07, 0.0, 1.0, 0.0, 0.0, 1.0, 4.021e-07, 0.0, 1.0, 4.021e-07, 0.0, 1.0, 0.0, 0.0, 1.0, 0.0, 0.0, 1.0, 0.0, 0.0, 1.0, 2.607e-06, 0.0, 1.0, 4.021e-07, 0.0, 1.0, 5.144e-06, 0.0, 1.0, 0.0, 0.0, 1.0, 4.537e-07, 0.0, 1.0, 4.537e-07, 0.0, 1.0, -2.636e-07, 0.0, 1.0, -2.876e-06, 0.0, 1.0, 4.537e-07, 0.0, 1.0, -4.885e-07, 0.0, 1.0, -4.169e-06, 0.0, 1.0, 4.537e-07, 0.0, 1.0, 2.317e-06, 0.0, 1.0, -3.011e-06, 0.0, 1.0, 8.882e-08, 0.0, 1.0, -6.647e-07, 0.0, 1.0, 4.092e-06, 0.0, 1.0, 8.882e-08, 0.0, 1.0, -7.744e-07, 0.0, 1.0, -7.498e-06, 0.0, 1.0, 2.155e-05, 0.0, 1.0, -7.234e-06, 0.0, 1.0, -4.951e-07, 0.0, 1.0, 1.23e-06, 0.0, 1.0, 1.423e-07, 0.0, 1.0, -7.744e-07, 0.0, 1.0, 2.601e-06, 0.0, 1.0, 0.0, 0.0, 1.0, 7.2e-07, 0.0, 1.0, 7.2e-07, 0.0, 1.0, 4.418e-07, 0.0, 1.0, 2.19e-06, 0.0, 1.0, 7.2e-07, 0.0, 1.0, 6.069e-07, 0.0, 1.0, 2.607e-06, 0.0, 1.0, 7.2e-07, 0.0, 1.0, 1.223e-06, 0.0, 1.0, 8.334e-07, 0.0, 1.0, 0.0, 0.0, 1.0, -3.342e-06, 0.0, 1.0, 4.021e-07, 0.0, 1.0, 6.069e-07, 0.0, 1.0, 0.0, 0.0, 1.0, 4.021e-07, 0.0, 1.0, 4.021e-07, 0.0, 1.0, -8.651e-07, 0.0, 1.0, -1.636e-07, 0.0, 1.0, -2.876e-06, 0.0, 1.0, 3.866e-07, 0.0, 1.0, 4.537e-07, 0.0, 1.0, -4.169e-06, 0.0, 1.0, 0.0, 0.0, 1.0, 4.537e-07, 0.0, 1.0, 4.537e-07, 0.0, 1.0, 4.021e-07, 0.0, 1.0, 2.317e-06, 0.0, 1.0, -7.498e-06, 0.0, 1.0, -6.647e-07, 0.0, 1.0, 8.882e-08, 0.0, 1.0, 1.708e-06, 0.0, 1.0, -4.951e-07, 0.0, 1.0, -7.744e-07, 0.0, 1.0, 2.19e-06, 0.0, 1.0, 4.73e-07, 0.0, 1.0, 7.2e-07, 0.0, 1.0, 2.607e-06, 0.0, 1.0, 0.0, 0.0, 1.0, 7.2e-07, 0.0, 1.0, 7.2e-07, 0.0, 1.0, -9.441e-07, 0.0, 1.0, 0.0, 0.0, 1.0, 7.2e-07, 0.0, 1.0, -5.646e-06, 0.0, 1.0, 1.223e-06, 0.0, 1.0, 7.2e-07, 0.0, 1.0, -6.369e-08, 0.0, 1.0, -2.029e-06, 0.0, 1.0, 0.0, 0.0, 1.0, -4.43e-07, 0.0, 1.0, 4.021e-07, 0.0, 1.0, 4.021e-07, 0.0, 1.0, 4.537e-07, 0.0, 1.0, -8.651e-07, 0.0, 1.0, 0.0, 0.0, 1.0, -2.636e-07, 0.0, 1.0, 4.537e-07, 0.0, 1.0, -3.011e-06, 0.0, 1.0, 5.784e-06, 0.0, 1.0, 4.537e-07, 0.0, 1.0, 3.756e-07, 0.0, 1.0, -7.744e-07, 0.0, 1.0, -4.951e-07, 0.0, 1.0, 0.0, 0.0, 1.0, 4.418e-07, 0.0, 1.0, 7.2e-07, 0.0, 1.0, 7.2e-07, 0.0, 1.0, -2.506e-07, 0.0, 1.0, -9.441e-07, 0.0, 1.0, -2.029e-06, 0.0, 1.0, -5.646e-06, 0.0, 1.0, 7.2e-07, 0.0, 1.0, -1.636e-07, 0.0, 1.0, -1.588e-06, 0.0, 1.0, 4.021e-07, 0.0, 1.0, 5.784e-06, 0.0, 1.0, -4.885e-07, 0.0, 1.0, 4.537e-07, 0.0, 1.0, 0.0, 0.0, 1.0, 8.882e-08, 0.0, 1.0, 7.2e-07, 0.0, 1.0, 8.334e-07, 0.0, 1.0, -2.506e-07, 0.0, 1.0, 7.2e-07, 0.0, 1.0, 0.0, 0.0, 1.0, 4.537e-07, 0.0, 1.0, 3.498e-05, 0.0, 1.0, 0.0, 0.0, 1.0, 6.069e-07, 0.0, 1.0, 7.2e-07, 0.0, 1.0, -1.042e-06, 0.0, 1.0, 0.0, 0.0, 1.0, 4.021e-07, 0.0, 1.0, -5.601e-09, 0.0, 1.0, 0.0, 0.0, 1.0, 4.021e-07, 0.0, 1.0, 3.895e-06, 0.0, 1.0, 7.2e-07, 0.0, 1.0, 8.882e-08, 0.0, 1.0, 4.021e-07, 0.0, 1.0, -6.369e-08, 0.0, 1.0, -5.601e-09, 0.0, 1.0, 0.0, 0.0, 1.0, -6.369e-08, 0.0, 1.0, 4.021e-07, 0.0, 1.0, 7.2e-07, 0.0, 1.0, -5.601e-09, 0.0, 1.0, -6.369e-08, 0.0, 0.0, 1.0, 0.0, 0.0, 1.0, 0.0, 0.0, 1.0, 0.0, 0.0, 1.0, 0.0, 0.0, 1.0, 0.0, 0.0, 1.0, 1.0, 0.0, 0.0, 1.0, 0.0, 0.0, 1.0, 0.0, 0.0, 1.0, 0.0, 0.0, 1.0, 0.0, 0.0, 1.0, 0.0, 0.0, -2.842e-05, -1.061e-06, 1.0, 1.949e-05, 1.053e-06, 1.0, 0.04371, 0.0, 0.999, 0.04373, 0.0, 0.999, 0.04371, 0.0, 0.999, 0.08712, 0.0, 0.9962, 0.08716, 0.0, 0.9962, 0.08712, 0.0, 0.9962, 0.1305, 0.0, 0.9914, 0.1305, 0.0, 0.9914, 0.1305, 0.0, 0.9914, 0.1736, 0.0, 0.9848, 0.1736, 0.0, 0.9848, 0.1736, 0.0, 0.9848, 0.2165, 0.0, 0.9763, 0.2165, 0.0, 0.9763, 0.2165, 0.0, 0.9763, 0.2589, 0.0, 0.9659, 0.2589, 0.0, 0.9659, 0.2589, 0.0, 0.9659, 0.3006, 0.0, 0.9538, 0.3006, 0.0, 0.9537, 0.3006, 0.0, 0.9538, 0.3419, 0.0, 0.9397, 0.3419, 0.0, 0.9397, 0.3419, 0.0, 0.9397, 0.3827, 0.0, 0.9239, 0.3827, 0.0, 0.9239, 0.3827, 0.0, 0.9239, 0.4226, 0.0, 0.9063, 0.4227, 0.0, 0.9063, 0.4226, 0.0, 0.9063, 0.4617, 0.0, 0.887, 0.4617, 0.0, 0.887, 0.4617, 0.0, 0.887, 0.5, 0.0, 0.866, 0.5, 0.0, 0.866, 0.5, 0.0, 0.866, 0.5374, 0.0, 0.8433, 0.5374, 0.0, 0.8433, 0.5374, 0.0, 0.8433, 0.5735, 0.0, 0.8192, 0.5735, 0.0, 0.8192, 0.5735, 0.0, 0.8192, 0.6087, 0.0, 0.7934, 0.6087, 0.0, 0.7934, 0.6087, 0.0, 0.7934, 0.6429, 0.0, 0.766, 0.6429, 0.0, 0.766, 0.6429, 0.0, 0.766, 0.6756, 0.0, 0.7372, 0.6756, 0.0, 0.7372, 0.6756, 0.0, 0.7372, 0.7071, 0.0, 0.7071, 0.7071, 0.0, 0.7071, 0.7071, 0.0, 0.7071, 0.7372, 0.0, 0.6756, 0.7372, 0.0, 0.6756, 0.7372, 0.0, 0.6756, 0.766, 0.0, 0.6429, 0.766, 0.0, 0.6429, 0.766, 0.0, 0.6429, 0.7934, 0.0, 0.6087, 0.7934, 0.0, 0.6087, 0.7934, 0.0, 0.6087, 0.8192, 0.0, 0.5735, 0.8192, 0.0, 0.5735, 0.8192, 0.0, 0.5735, 0.8433, 0.0, 0.5374, 0.8433, 0.0, 0.5374, 0.8433, 0.0, 0.5374, 0.866, 0.0, 0.5001, 0.866, 0.0, 0.5, 0.866, 0.0, 0.5001, 0.887, 0.0, 0.4617, 0.887, 0.0, 0.4617, 0.887, 0.0, 0.4617, 0.9063, 0.0, 0.4226, 0.9063, 0.0, 0.4226, 0.9063, 0.0, 0.4226, 0.9239, 0.0, 0.3827, 0.9239, 0.0, 0.3827, 0.9239, 0.0, 0.3827, 0.9397, 0.0, 0.3419, 0.9397, 0.0, 0.3419, 0.9397, 0.0, 0.3419, 0.9536, 4.729e-07, 0.3009, 0.9537, 0.0, 0.3006, 0.9536, 4.729e-07, 0.3009, 0.9659, 0.0, 0.2589, 0.9659, 0.0, 0.2589, 0.9659, 0.0, 0.2589, 0.9763, 0.0, 0.2165, 0.9763, 0.0, 0.2165, 0.9763, 0.0, 0.2165, 0.9848, 0.0, 0.1736, 0.9848, 0.0, 0.1736, 0.9848, 0.0, 0.1736, 0.9914, 0.0, 0.1305, 0.9914, 0.0, 0.1305, 0.9914, 0.0, 0.1305, 0.9962, 0.0, 0.08713, 0.9962, 0.0, 0.08713, 0.9962, 0.0, 0.08713, 0.9991, 0.0, 0.04357, 0.9991, 0.0, 0.04357, 0.9991, 0.0, 0.04357, 1.0, 1.045e-06, 2.202e-05, 1.0, 1.045e-06, 2.202e-05, 1.0, -1.04e-06, 2.121e-05, 0.9991, 0.0, 0.04357, 0.9991, 0.0, 0.04357, 0.9991, 0.0, 0.04357, 0.9962, 0.0, 0.08713, 0.9962, 0.0, 0.08713, 0.9962, 0.0, 0.08713, 0.9914, 0.0, 0.1305, 0.9914, 0.0, 0.1305, 0.9914, 0.0, 0.1305, 0.9848, 0.0, 0.1736, 0.9848, 0.0, 0.1736, 0.9848, 0.0, 0.1736, 0.9763, 0.0, 0.2165, 0.9763, 0.0, 0.2165, 0.9763, 0.0, 0.2165, 0.9659, 0.0, 0.2589, 0.9659, 0.0, 0.2589, 0.9659, 0.0, 0.2589, 0.9537, 0.0, 0.3006, 0.9536, 4.729e-07, 0.3009, 0.9537, 0.0, 0.3006, 0.9397, 0.0, 0.3419, 0.9397, 0.0, 0.3419, 0.9397, 0.0, 0.3419, 0.9239, 0.0, 0.3827, 0.9239, 0.0, 0.3827, 0.9239, 0.0, 0.3827, 0.9063, 0.0, 0.4226, 0.9063, 0.0, 0.4226, 0.9063, 0.0, 0.4226, 0.887, 0.0, 0.4617, 0.887, 0.0, 0.4617, 0.887, 0.0, 0.4617, 0.866, 0.0, 0.5, 0.866, 0.0, 0.5001, 0.866, 0.0, 0.5, 0.8433, 0.0, 0.5374, 0.8433, 0.0, 0.5374, 0.8433, 0.0, 0.5374, 0.8192, 0.0, 0.5735, 0.8192, 0.0, 0.5735, 0.8192, 0.0, 0.5735, 0.7934, 0.0, 0.6087, 0.7934, 0.0, 0.6087, 0.7934, 0.0, 0.6087, 0.766, 0.0, 0.6429, 0.766, 0.0, 0.6429, 0.766, 0.0, 0.6429, 0.7372, 0.0, 0.6756, 0.7372, 0.0, 0.6756, 0.7372, 0.0, 0.6756, 0.7071, 0.0, 0.7071, 0.7071, 0.0, 0.7071, 0.7071, 0.0, 0.7071, 0.6756, 0.0, 0.7372, 0.6756, 0.0, 0.7372, 0.6756, 0.0, 0.7372, 0.6429, 0.0, 0.766, 0.6429, 0.0, 0.766, 0.6429, 0.0, 0.766, 0.6087, 0.0, 0.7934, 0.6087, 0.0, 0.7934, 0.6087, 0.0, 0.7934, 0.5735, 0.0, 0.8192, 0.5735, 0.0, 0.8192, 0.5735, 0.0, 0.8192, 0.5374, 0.0, 0.8433, 0.5374, 0.0, 0.8433, 0.5374, 0.0, 0.8433, 0.5, 0.0, 0.866, 0.5, 0.0, 0.866, 0.5, 0.0, 0.866, 0.4617, 0.0, 0.887, 0.4617, 0.0, 0.887, 0.4617, 0.0, 0.887, 0.4227, 0.0, 0.9063, 0.4226, 0.0, 0.9063, 0.4227, 0.0, 0.9063, 0.3827, 0.0, 0.9239, 0.3827, 0.0, 0.9239, 0.3827, 0.0, 0.9239, 0.3419, 0.0, 0.9397, 0.3419, 0.0, 0.9397, 0.3419, 0.0, 0.9397, 0.3006, 0.0, 0.9537, 0.3006, 0.0, 0.9538, 0.3006, 0.0, 0.9537, 0.2589, 0.0, 0.9659, 0.2589, 0.0, 0.9659, 0.2589, 0.0, 0.9659, 0.2165, 0.0, 0.9763, 0.2165, 0.0, 0.9763, 0.2165, 0.0, 0.9763, 0.1736, 0.0, 0.9848, 0.1736, 0.0, 0.9848, 0.1736, 0.0, 0.9848, 0.1305, 0.0, 0.9914, 0.1305, 0.0, 0.9914, 0.1305, 0.0, 0.9914, 0.08716, 0.0, 0.9962, 0.08712, 0.0, 0.9962, 0.08716, 0.0, 0.9962, 0.04373, 0.0, 0.999, 0.04371, 0.0, 0.999, 0.04373, 0.0, 0.999, -2.842e-05, -1.061e-06, 1.0])] * 3)])
me_mesh1_001 = bpy.data.meshes.new('mesh1.001')
me_mesh1_001.from_pydata([(0.3632, 0.1956, 0.0), (0.3632, -0.1956, 0.0), (-0.3632, -0.1956, 0.0), (-0.3632, 0.1956, 0.0), (-0.3632, -0.1956, 0.02794), (-0.3632, -0.1956, 0.0), (0.3632, -0.1956, 0.0), (0.3632, -0.1956, 0.02794), (0.3632, -0.1956, 0.02794), (0.3632, -0.1956, 0.0), (0.3632, 0.1956, 0.0), (0.3632, 0.1956, 0.02794), (0.3632, 0.1956, 0.02794), (0.3632, 0.1956, 0.0), (-0.3632, 0.1956, 0.0), (-0.3632, 0.1956, 0.02794), (-0.3632, 0.1956, 0.02794), (-0.3632, 0.1956, 0.0), (-0.3632, -0.1956, 0.0), (-0.3632, -0.1956, 0.02794), (-0.3632, -0.1956, 0.02794), (0.3632, -0.1956, 0.02794), (0.2865, -0.1188, 0.05588), (-0.2865, -0.1188, 0.05588), (0.3632, -0.1956, 0.02794), (0.3632, 0.1956, 0.02794), (0.2865, 0.1188, 0.05588), (0.2865, -0.1188, 0.05588), (0.3632, 0.1956, 0.02794), (-0.3632, 0.1956, 0.02794), (-0.2865, 0.1188, 0.05588), (0.2865, 0.1188, 0.05588), (-0.3632, 0.1956, 0.02794), (-0.3632, -0.1956, 0.02794), (-0.2865, -0.1188, 0.05588), (-0.2865, 0.1188, 0.05588), (-0.2865, 0.1188, 0.05588), (-0.2865, -0.1188, 0.05588), (-0.2865, -0.1188, 0.7348), (-0.2865, 0.1188, 0.7348), (-0.2865, 0.1188, 0.7348), (-0.2865, -0.1188, 0.7348), (-0.2864, -0.1188, 0.7382), (-0.2864, 0.1188, 0.7382), (-0.2862, -0.1188, 0.7415), (-0.2862, 0.1188, 0.7415), (-0.2858, -0.1188, 0.7449), (-0.2858, 0.1188, 0.7449), (-0.2853, -0.1188, 0.7482), (-0.2853, 0.1188, 0.7482), (-0.2846, -0.1188, 0.7515), (-0.2846, 0.1188, 0.7515), (-0.2838, -0.1188, 0.7547), (-0.2838, 0.1188, 0.7547), (-0.2829, -0.1188, 0.758), (-0.2829, 0.1188, 0.758), (-0.2818, -0.1188, 0.7611), (-0.2818, 0.1188, 0.7611), (-0.2806, -0.1188, 0.7643), (-0.2806, 0.1188, 0.7643), (-0.2793, -0.1188, 0.7673), (-0.2793, 0.1188, 0.7673), (-0.2778, -0.1188, 0.7703), (-0.2778, 0.1188, 0.7703), (-0.2762, -0.1188, 0.7733), (-0.2762, 0.1188, 0.7733), (-0.2744, -0.1188, 0.7761), (-0.2744, 0.1188, 0.7761), (-0.2726, -0.1188, 0.7789), (-0.2726, 0.1188, 0.7789), (-0.2706, -0.1188, 0.7816), (-0.2706, 0.1188, 0.7816), (-0.2685, -0.1188, 0.7842), (-0.2685, 0.1188, 0.7842), (-0.2663, -0.1188, 0.7868), (-0.2663, 0.1188, 0.7868), (-0.264, -0.1188, 0.7892), (-0.264, 0.1188, 0.7892), (-0.2615, -0.1188, 0.7915), (-0.2615, 0.1188, 0.7915), (-0.259, -0.1188, 0.7937), (-0.259, 0.1188, 0.7937), (-0.2564, -0.1188, 0.7958), (-0.2564, 0.1188, 0.7958), (-0.2537, -0.1188, 0.7978), (-0.2537, 0.1188, 0.7978), (-0.2509, -0.1188, 0.7997), (-0.2509, 0.1188, 0.7997), (-0.248, -0.1188, 0.8014), (-0.248, 0.1188, 0.8014), (-0.2451, -0.1188, 0.803), (-0.2451, 0.1188, 0.803), (-0.2421, -0.1188, 0.8045), (-0.2421, 0.1188, 0.8045), (-0.239, -0.1188, 0.8058), (-0.239, 0.1188, 0.8058), (-0.2359, -0.1188, 0.8071), (-0.2359, 0.1188, 0.8071), (-0.2327, -0.1188, 0.8081), (-0.2327, 0.1188, 0.8081), (-0.2295, -0.1188, 0.8091), (-0.2295, 0.1188, 0.8091), (-0.2263, -0.1188, 0.8099), (-0.2263, 0.1188, 0.8099), (-0.223, -0.1188, 0.8105), (-0.223, 0.1188, 0.8105), (-0.2196, -0.1188, 0.811), (-0.2196, 0.1188, 0.811), (-0.2163, -0.1188, 0.8114), (-0.2163, 0.1188, 0.8114), (-0.213, -0.1188, 0.8116), (-0.213, 0.1188, 0.8116), (-0.2096, -0.1188, 0.8117), (-0.2096, 0.1188, 0.8117), (-0.259, -0.1188, 0.7937), (-0.2744, -0.1188, 0.7761), (-0.2762, -0.1188, 0.7733), (-0.2615, -0.1188, 0.7915), (-0.264, -0.1188, 0.7892), (-0.2663, -0.1188, 0.7868), (0.2685, -0.1188, 0.7842), (0.2744, -0.1188, 0.7761), (0.2726, -0.1188, 0.7789), (0.2778, -0.1188, 0.7703), (0.2762, -0.1188, 0.7733), (-0.2726, -0.1188, 0.7789), (-0.2685, -0.1188, 0.7842), (-0.2865, -0.1188, 0.7348), (-0.2451, -0.1188, 0.803), (-0.248, -0.1188, 0.8014), (0.2806, -0.1188, 0.7643), (0.2793, -0.1188, 0.7673), (0.2838, -0.1188, 0.7547), (0.2829, -0.1188, 0.758), (0.259, -0.1188, 0.7937), (0.2864, -0.1188, 0.7382), (0.2862, -0.1188, 0.7415), (-0.2706, -0.1188, 0.7816), (-0.2421, -0.1188, 0.8045), (0.2865, -0.1188, 0.7348), (0.2564, -0.1188, 0.7958), (0.2537, -0.1188, 0.7978), (0.264, -0.1188, 0.7892), (0.2615, -0.1188, 0.7915), (0.2663, -0.1188, 0.7868), (0.2818, -0.1188, 0.7611), (-0.2778, -0.1188, 0.7703), (-0.2793, -0.1188, 0.7673), (-0.239, -0.1188, 0.8058), (-0.2327, -0.1188, 0.8081), (-0.2359, -0.1188, 0.8071), (-0.2196, -0.1188, 0.811), (-0.223, -0.1188, 0.8105), (0.2263, -0.1188, 0.8099), (0.223, -0.1188, 0.8105), (0.2421, -0.1188, 0.8045), (0.239, -0.1188, 0.8058), (0.2509, -0.1188, 0.7997), (0.248, -0.1188, 0.8014), (0.2853, -0.1188, 0.7482), (0.2846, -0.1188, 0.7515), (0.2858, -0.1188, 0.7449), (-0.2858, -0.1188, 0.7449), (-0.2862, -0.1188, 0.7415), (-0.2838, -0.1188, 0.7547), (-0.2846, -0.1188, 0.7515), (-0.2806, -0.1188, 0.7643), (-0.2818, -0.1188, 0.7611), (-0.2263, -0.1188, 0.8099), (-0.2295, -0.1188, 0.8091), (-0.2163, -0.1188, 0.8114), (-0.2096, -0.1188, 0.8117), (-0.213, -0.1188, 0.8116), (0.2163, -0.1188, 0.8114), (0.213, -0.1188, 0.8116), (0.2196, -0.1188, 0.811), (0.2359, -0.1188, 0.8071), (0.2327, -0.1188, 0.8081), (0.2451, -0.1188, 0.803), (0.2706, -0.1188, 0.7816), (-0.2864, -0.1188, 0.7382), (-0.2829, -0.1188, 0.758), (-0.2509, -0.1188, 0.7997), (-0.2537, -0.1188, 0.7978), (0.2295, -0.1188, 0.8091), (-0.2853, -0.1188, 0.7482), (-0.2564, -0.1188, 0.7958), (0.2096, -0.1188, 0.8117), (-0.2865, -0.1188, 0.05588), (0.2865, -0.1188, 0.05588), (-0.2615, 0.1188, 0.7915), (-0.2685, 0.1188, 0.7842), (-0.2663, 0.1188, 0.7868), (-0.259, 0.1188, 0.7937), (-0.2778, 0.1188, 0.7703), (-0.2762, 0.1188, 0.7733), (-0.2865, 0.1188, 0.7348), (-0.2509, 0.1188, 0.7997), (-0.248, 0.1188, 0.8014), (-0.264, 0.1188, 0.7892), (-0.2744, 0.1188, 0.7761), (0.2685, 0.1188, 0.7842), (0.2744, 0.1188, 0.7761), (0.2762, 0.1188, 0.7733), (0.2706, 0.1188, 0.7816), (-0.2451, 0.1188, 0.803), (-0.2706, 0.1188, 0.7816), (-0.2726, 0.1188, 0.7789), (0.259, 0.1188, 0.7937), (0.2858, 0.1188, 0.7449), (0.2862, 0.1188, 0.7415), (0.2818, 0.1188, 0.7611), (0.2829, 0.1188, 0.758), (0.2778, 0.1188, 0.7703), (0.2793, 0.1188, 0.7673), (0.2726, 0.1188, 0.7789), (-0.2263, 0.1188, 0.8099), (-0.223, 0.1188, 0.8105), (-0.239, 0.1188, 0.8058), (-0.2359, 0.1188, 0.8071), (-0.2421, 0.1188, 0.8045), (-0.2806, 0.1188, 0.7643), (-0.2793, 0.1188, 0.7673), (0.2864, 0.1188, 0.7382), (0.2806, 0.1188, 0.7643), (0.2838, 0.1188, 0.7547), (0.264, 0.1188, 0.7892), (0.2663, 0.1188, 0.7868), (0.2615, 0.1188, 0.7915), (0.2865, 0.1188, 0.7348), (0.2509, 0.1188, 0.7997), (0.2537, 0.1188, 0.7978), (-0.2163, 0.1188, 0.8114), (-0.213, 0.1188, 0.8116), (-0.2196, 0.1188, 0.811), (-0.2327, 0.1188, 0.8081), (-0.2295, 0.1188, 0.8091), (-0.2829, 0.1188, 0.758), (-0.2818, 0.1188, 0.7611), (-0.2853, 0.1188, 0.7482), (-0.2846, 0.1188, 0.7515), (-0.2864, 0.1188, 0.7382), (-0.2862, 0.1188, 0.7415), (0.2853, 0.1188, 0.7482), (0.2846, 0.1188, 0.7515), (0.2564, 0.1188, 0.7958), (0.2451, 0.1188, 0.803), (0.248, 0.1188, 0.8014), (0.2359, 0.1188, 0.8071), (0.239, 0.1188, 0.8058), (0.2196, 0.1188, 0.811), (0.223, 0.1188, 0.8105), (-0.2564, 0.1188, 0.7958), (-0.2537, 0.1188, 0.7978), (-0.2838, 0.1188, 0.7547), (0.2421, 0.1188, 0.8045), (0.2295, 0.1188, 0.8091), (0.2327, 0.1188, 0.8081), (0.2163, 0.1188, 0.8114), (0.2096, 0.1188, 0.8117), (0.213, 0.1188, 0.8116), (-0.2858, 0.1188, 0.7449), (0.2263, 0.1188, 0.8099), (-0.2096, 0.1188, 0.8117), (0.2865, 0.1188, 0.05588), (-0.2865, 0.1188, 0.05588), (0.2096, -0.1188, 0.8117), (0.2096, 0.1188, 0.8117), (-0.2096, 0.1188, 0.8117), (-0.2096, -0.1188, 0.8117), (0.2865, -0.1188, 0.05588), (0.2865, 0.1188, 0.05588), (0.2865, 0.1188, 0.7348), (0.2865, -0.1188, 0.7348), (0.2096, 0.1188, 0.8117), (0.2096, -0.1188, 0.8117), (0.213, -0.1188, 0.8116), (0.213, 0.1188, 0.8116), (0.2163, -0.1188, 0.8114), (0.2163, 0.1188, 0.8114), (0.2196, -0.1188, 0.811), (0.2196, 0.1188, 0.811), (0.223, -0.1188, 0.8105), (0.223, 0.1188, 0.8105), (0.2263, -0.1188, 0.8099), (0.2263, 0.1188, 0.8099), (0.2295, -0.1188, 0.8091), (0.2295, 0.1188, 0.8091), (0.2327, -0.1188, 0.8081), (0.2327, 0.1188, 0.8081), (0.2359, -0.1188, 0.8071), (0.2359, 0.1188, 0.8071), (0.239, -0.1188, 0.8058), (0.239, 0.1188, 0.8058), (0.2421, -0.1188, 0.8045), (0.2421, 0.1188, 0.8045), (0.2451, -0.1188, 0.803), (0.2451, 0.1188, 0.803), (0.248, -0.1188, 0.8014), (0.248, 0.1188, 0.8014), (0.2509, -0.1188, 0.7997), (0.2509, 0.1188, 0.7997), (0.2537, -0.1188, 0.7978), (0.2537, 0.1188, 0.7978), (0.2564, -0.1188, 0.7958), (0.2564, 0.1188, 0.7958), (0.259, -0.1188, 0.7937), (0.259, 0.1188, 0.7937), (0.2615, -0.1188, 0.7915), (0.2615, 0.1188, 0.7915), (0.264, -0.1188, 0.7892), (0.264, 0.1188, 0.7892), (0.2663, -0.1188, 0.7868), (0.2663, 0.1188, 0.7868), (0.2685, -0.1188, 0.7842), (0.2685, 0.1188, 0.7842), (0.2706, -0.1188, 0.7816), (0.2706, 0.1188, 0.7816), (0.2726, -0.1188, 0.7789), (0.2726, 0.1188, 0.7789), (0.2744, -0.1188, 0.7761), (0.2744, 0.1188, 0.7761), (0.2762, -0.1188, 0.7733), (0.2762, 0.1188, 0.7733), (0.2778, -0.1188, 0.7703), (0.2778, 0.1188, 0.7703), (0.2793, -0.1188, 0.7673), (0.2793, 0.1188, 0.7673), (0.2806, -0.1188, 0.7643), (0.2806, 0.1188, 0.7643), (0.2818, -0.1188, 0.7611), (0.2818, 0.1188, 0.7611), (0.2829, -0.1188, 0.758), (0.2829, 0.1188, 0.758), (0.2838, -0.1188, 0.7547), (0.2838, 0.1188, 0.7547), (0.2846, -0.1188, 0.7515), (0.2846, 0.1188, 0.7515), (0.2853, -0.1188, 0.7482), (0.2853, 0.1188, 0.7482), (0.2858, -0.1188, 0.7449), (0.2858, 0.1188, 0.7449), (0.2862, -0.1188, 0.7415), (0.2862, 0.1188, 0.7415), (0.2864, -0.1188, 0.7382), (0.2864, 0.1188, 0.7382), (0.2865, -0.1188, 0.7348), (0.2865, 0.1188, 0.7348)], [], [(0, 1, 2), (2, 3, 0), (4, 5, 6), (6, 7, 4), (8, 9, 10), (10, 11, 8), (12, 13, 14), (14, 15, 12), (16, 17, 18), (18, 19, 16), (20, 21, 22), (22, 23, 20), (24, 25, 26), (26, 27, 24), (28, 29, 30), (30, 31, 28), (32, 33, 34), (34, 35, 32), (36, 37, 38), (38, 39, 36), (40, 41, 42), (43, 42, 44), (45, 44, 46), (47, 46, 48), (49, 48, 50), (51, 50, 52), (53, 52, 54), (55, 54, 56), (57, 56, 58), (59, 58, 60), (61, 60, 62), (63, 62, 64), (65, 64, 66), (67, 66, 68), (69, 68, 70), (71, 70, 72), (73, 72, 74), (75, 74, 76), (77, 76, 78), (79, 78, 80), (81, 80, 82), (83, 82, 84), (85, 84, 86), (87, 86, 88), (89, 88, 90), (91, 90, 92), (93, 92, 94), (95, 94, 96), (97, 96, 98), (99, 98, 100), (101, 100, 102), (103, 102, 104), (105, 104, 106), (107, 106, 108), (109, 108, 110), (111, 110, 112), (112, 113, 111), (110, 111, 109), (108, 109, 107), (106, 107, 105), (104, 105, 103), (102, 103, 101), (100, 101, 99), (98, 99, 97), (96, 97, 95), (94, 95, 93), (92, 93, 91), (90, 91, 89), (88, 89, 87), (86, 87, 85), (84, 85, 83), (82, 83, 81), (80, 81, 79), (78, 79, 77), (76, 77, 75), (74, 75, 73), (72, 73, 71), (70, 71, 69), (68, 69, 67), (66, 67, 65), (64, 65, 63), (62, 63, 61), (60, 61, 59), (58, 59, 57), (56, 57, 55), (54, 55, 53), (52, 53, 51), (50, 51, 49), (48, 49, 47), (46, 47, 45), (44, 45, 43), (42, 43, 40), (114, 115, 116), (117, 118, 119), (120, 121, 122), (120, 123, 124), (114, 125, 115), (126, 114, 117), (127, 128, 129), (124, 121, 120), (120, 130, 131), (120, 132, 133), (134, 135, 136), (114, 137, 125), (119, 126, 117), (127, 138, 128), (139, 140, 141), (132, 142, 143), (132, 120, 144), (131, 123, 120), (133, 145, 120), (134, 139, 135), (114, 146, 147), (126, 137, 114), (127, 148, 138), (127, 149, 150), (127, 151, 152), (139, 153, 154), (139, 155, 156), (139, 157, 158), (139, 134, 140), (144, 142, 132), (145, 130, 120), (134, 159, 160), (136, 161, 134), (114, 162, 163), (114, 164, 165), (114, 166, 167), (116, 146, 114), (150, 148, 127), (127, 168, 169), (127, 170, 151), (127, 171, 172), (139, 173, 174), (154, 175, 139), (139, 176, 177), (139, 178, 155), (141, 157, 139), (122, 179, 120), (161, 159, 134), (163, 180, 114), (114, 181, 164), (147, 166, 114), (127, 182, 183), (169, 149, 127), (172, 170, 127), (175, 173, 139), (177, 184, 139), (158, 178, 139), (160, 132, 134), (114, 185, 162), (167, 181, 114), (183, 186, 127), (152, 168, 127), (184, 153, 139), (143, 134, 132), (165, 185, 114), (129, 182, 127), (156, 176, 139), (186, 114, 127), (174, 187, 139), (188, 189, 139), (180, 127, 114), (139, 171, 188), (187, 171, 139), (127, 188, 171), (190, 191, 192), (193, 194, 195), (196, 197, 198), (192, 199, 190), (195, 200, 193), (201, 202, 203), (202, 201, 204), (198, 205, 196), (193, 206, 191), (200, 207, 193), (208, 209, 210), (201, 211, 212), (201, 213, 214), (204, 215, 202), (196, 216, 217), (196, 218, 219), (205, 220, 196), (207, 206, 193), (193, 221, 222), (210, 223, 208), (201, 224, 211), (203, 213, 201), (225, 226, 227), (225, 208, 228), (229, 230, 231), (196, 232, 233), (217, 234, 196), (196, 235, 236), (220, 218, 196), (222, 194, 193), (193, 237, 238), (193, 239, 240), (193, 241, 242), (208, 243, 209), (208, 225, 244), (214, 224, 201), (228, 226, 225), (231, 245, 229), (229, 246, 247), (229, 248, 249), (229, 250, 251), (234, 232, 196), (219, 235, 196), (196, 252, 253), (238, 221, 193), (240, 254, 193), (193, 196, 241), (244, 243, 208), (227, 201, 225), (247, 230, 229), (249, 255, 229), (229, 256, 257), (229, 258, 250), (229, 259, 260), (236, 216, 196), (196, 193, 252), (254, 237, 193), (242, 261, 193), (212, 225, 201), (255, 246, 229), (229, 262, 256), (260, 258, 229), (253, 197, 196), (261, 239, 193), (245, 208, 229), (251, 262, 229), (190, 193, 191), (257, 248, 229), (233, 263, 196), (264, 265, 196), (223, 229, 208), (196, 259, 264), (263, 259, 196), (229, 264, 259), (266, 267, 268), (268, 269, 266), (270, 271, 272), (272, 273, 270), (274, 275, 276), (277, 276, 278), (279, 278, 280), (281, 280, 282), (283, 282, 284), (285, 284, 286), (287, 286, 288), (289, 288, 290), (291, 290, 292), (293, 292, 294), (295, 294, 296), (297, 296, 298), (299, 298, 300), (301, 300, 302), (303, 302, 304), (305, 304, 306), (307, 306, 308), (309, 308, 310), (311, 310, 312), (313, 312, 314), (315, 314, 316), (317, 316, 318), (319, 318, 320), (321, 320, 322), (323, 322, 324), (325, 324, 326), (327, 326, 328), (329, 328, 330), (331, 330, 332), (333, 332, 334), (335, 334, 336), (337, 336, 338), (339, 338, 340), (341, 340, 342), (343, 342, 344), (345, 344, 346), (346, 347, 345), (344, 345, 343), (342, 343, 341), (340, 341, 339), (338, 339, 337), (336, 337, 335), (334, 335, 333), (332, 333, 331), (330, 331, 329), (328, 329, 327), (326, 327, 325), (324, 325, 323), (322, 323, 321), (320, 321, 319), (318, 319, 317), (316, 317, 315), (314, 315, 313), (312, 313, 311), (310, 311, 309), (308, 309, 307), (306, 307, 305), (304, 305, 303), (302, 303, 301), (300, 301, 299), (298, 299, 297), (296, 297, 295), (294, 295, 293), (292, 293, 291), (290, 291, 289), (288, 289, 287), (286, 287, 285), (284, 285, 283), (282, 283, 281), (280, 281, 279), (278, 279, 277), (276, 277, 274)])
me_mesh1_001.polygons.foreach_set('use_smooth', [True] * 316)
me_mesh1_001.materials.append(mat_0_615686_0_811765_0_929412_0_000000_0_000000)
me_mesh1_001.update()
me_mesh1_001.normals_split_custom_set([tuple(v) for v in zip(*[iter([0.0, 0.0, -1.0, 0.0, 0.0, -1.0, 0.0, 0.0, -1.0, 0.0, 0.0, -1.0, 0.0, 0.0, -1.0, 0.0, 0.0, -1.0, 0.0, -1.0, 0.0, 0.0, -1.0, 0.0, 0.0, -1.0, 0.0, 0.0, -1.0, 0.0, 0.0, -1.0, 0.0, 0.0, -1.0, 0.0, 1.0, 0.0, 0.0, 1.0, 0.0, 0.0, 1.0, 0.0, 0.0, 1.0, 0.0, 0.0, 1.0, 0.0, 0.0, 1.0, 0.0, 0.0, 0.0, 1.0, 0.0, 0.0, 1.0, 0.0, 0.0, 1.0, 0.0, 0.0, 1.0, 0.0, 0.0, 1.0, 0.0, 0.0, 1.0, 0.0, -1.0, 0.0, 0.0, -1.0, 0.0, 0.0, -1.0, 0.0, 0.0, -1.0, 0.0, 0.0, -1.0, 0.0, 0.0, -1.0, 0.0, 0.0, 0.0, -0.342, 0.9397, 0.0, -0.342, 0.9397, 0.0, -0.342, 0.9397, 0.0, -0.342, 0.9397, 0.0, -0.342, 0.9397, 0.0, -0.342, 0.9397, 0.342, 0.0, 0.9397, 0.342, 0.0, 0.9397, 0.342, 0.0, 0.9397, 0.342, 0.0, 0.9397, 0.342, 0.0, 0.9397, 0.342, 0.0, 0.9397, 0.0, 0.342, 0.9397, 0.0, 0.342, 0.9397, 0.0, 0.342, 0.9397, 0.0, 0.342, 0.9397, 0.0, 0.342, 0.9397, 0.0, 0.342, 0.9397, -0.342, 0.0, 0.9397, -0.342, 0.0, 0.9397, -0.342, 0.0, 0.9397, -0.342, 0.0, 0.9397, -0.342, 0.0, 0.9397, -0.342, 0.0, 0.9397, -1.0, 0.0, 0.0, -1.0, 0.0, 0.0, -1.0, 0.0, 0.0, -1.0, 0.0, 0.0, -1.0, 0.0, 0.0, -1.0, 0.0, 0.0, -1.0, -1.045e-06, 2.202e-05, -1.0, 1.04e-06, 2.121e-05, -0.9991, 0.0, 0.04357, -0.9991, 0.0, 0.04357, -0.9991, 0.0, 0.04357, -0.9962, 0.0, 0.08713, -0.9962, 0.0, 0.08713, -0.9962, 0.0, 0.08713, -0.9914, 0.0, 0.1305, -0.9914, 0.0, 0.1305, -0.9914, 0.0, 0.1305, -0.9848, 0.0, 0.1736, -0.9848, 0.0, 0.1736, -0.9848, 0.0, 0.1736, -0.9763, 0.0, 0.2165, -0.9763, 0.0, 0.2165, -0.9763, 0.0, 0.2165, -0.9659, 0.0, 0.2589, -0.9659, 0.0, 0.2589, -0.9659, 0.0, 0.2589, -0.9537, 0.0, 0.3006, -0.9536, -4.729e-07, 0.3009, -0.9537, 0.0, 0.3006, -0.9397, 0.0, 0.3419, -0.9397, 0.0, 0.3419, -0.9397, 0.0, 0.3419, -0.9239, 0.0, 0.3827, -0.9239, 0.0, 0.3827, -0.9239, 0.0, 0.3827, -0.9063, 0.0, 0.4226, -0.9063, 0.0, 0.4226, -0.9063, 0.0, 0.4226, -0.887, 0.0, 0.4617, -0.887, 0.0, 0.4617, -0.887, 0.0, 0.4617, -0.866, 0.0, 0.5, -0.866, 0.0, 0.5001, -0.866, 0.0, 0.5, -0.8433, 0.0, 0.5374, -0.8433, 0.0, 0.5374, -0.8433, 0.0, 0.5374, -0.8192, 0.0, 0.5735, -0.8192, 0.0, 0.5735, -0.8192, 0.0, 0.5735, -0.7934, 0.0, 0.6087, -0.7934, 0.0, 0.6087, -0.7934, 0.0, 0.6087, -0.766, 0.0, 0.6429, -0.766, 0.0, 0.6429, -0.766, 0.0, 0.6429, -0.7372, 0.0, 0.6756, -0.7372, 0.0, 0.6756, -0.7372, 0.0, 0.6756, -0.7071, 0.0, 0.7071, -0.7071, 0.0, 0.7071, -0.7071, 0.0, 0.7071, -0.6756, 0.0, 0.7372, -0.6756, 0.0, 0.7372, -0.6756, 0.0, 0.7372, -0.6429, 0.0, 0.766, -0.6429, 0.0, 0.766, -0.6429, 0.0, 0.766, -0.6087, 0.0, 0.7934, -0.6087, 0.0, 0.7934, -0.6087, 0.0, 0.7934, -0.5735, 0.0, 0.8192, -0.5735, 0.0, 0.8192, -0.5735, 0.0, 0.8192, -0.5374, 0.0, 0.8433, -0.5374, 0.0, 0.8433, -0.5374, 0.0, 0.8433, -0.5, 0.0, 0.866, -0.5, 0.0, 0.866, -0.5, 0.0, 0.866, -0.4617, 0.0, 0.887, -0.4617, 0.0, 0.887, -0.4617, 0.0, 0.887, -0.4227, 0.0, 0.9063, -0.4226, 0.0, 0.9063, -0.4227, 0.0, 0.9063, -0.3827, 0.0, 0.9239, -0.3827, 0.0, 0.9239, -0.3827, 0.0, 0.9239, -0.3419, 0.0, 0.9397, -0.3419, 0.0, 0.9397, -0.3419, 0.0, 0.9397, -0.3006, 0.0, 0.9537, -0.3006, 0.0, 0.9538, -0.3006, 0.0, 0.9537, -0.2589, 0.0, 0.9659, -0.2589, 0.0, 0.9659, -0.2589, 0.0, 0.9659, -0.2165, 0.0, 0.9763, -0.2165, 0.0, 0.9763, -0.2165, 0.0, 0.9763, -0.1736, 0.0, 0.9848, -0.1736, 0.0, 0.9848, -0.1736, 0.0, 0.9848, -0.1305, 0.0, 0.9914, -0.1305, 0.0, 0.9914, -0.1305, 0.0, 0.9914, -0.08716, 0.0, 0.9962, -0.08712, 0.0, 0.9962, -0.08716, 0.0, 0.9962, -0.04373, 0.0, 0.999, -0.04371, 0.0, 0.999, -0.04373, 0.0, 0.999, 2.842e-05, 1.061e-06, 1.0, 2.842e-05, 1.061e-06, 1.0, -1.949e-05, -1.053e-06, 1.0, -0.04371, 0.0, 0.999, -0.04373, 0.0, 0.999, -0.04371, 0.0, 0.999, -0.08712, 0.0, 0.9962, -0.08716, 0.0, 0.9962, -0.08712, 0.0, 0.9962, -0.1305, 0.0, 0.9914, -0.1305, 0.0, 0.9914, -0.1305, 0.0, 0.9914, -0.1736, 0.0, 0.9848, -0.1736, 0.0, 0.9848, -0.1736, 0.0, 0.9848, -0.2165, 0.0, 0.9763, -0.2165, 0.0, 0.9763, -0.2165, 0.0, 0.9763, -0.2589, 0.0, 0.9659, -0.2589, 0.0, 0.9659, -0.2589, 0.0, 0.9659, -0.3006, 0.0, 0.9538, -0.3006, 0.0, 0.9537, -0.3006, 0.0, 0.9538, -0.3419, 0.0, 0.9397, -0.3419, 0.0, 0.9397, -0.3419, 0.0, 0.9397, -0.3827, 0.0, 0.9239, -0.3827, 0.0, 0.9239, -0.3827, 0.0, 0.9239, -0.4226, 0.0, 0.9063, -0.4227, 0.0, 0.9063, -0.4226, 0.0, 0.9063, -0.4617, 0.0, 0.887, -0.4617, 0.0, 0.887, -0.4617, 0.0, 0.887, -0.5, 0.0, 0.866, -0.5, 0.0, 0.866, -0.5, 0.0, 0.866, -0.5374, 0.0, 0.8433, -0.5374, 0.0, 0.8433, -0.5374, 0.0, 0.8433, -0.5735, 0.0, 0.8192, -0.5735, 0.0, 0.8192, -0.5735, 0.0, 0.8192, -0.6087, 0.0, 0.7934, -0.6087, 0.0, 0.7934, -0.6087, 0.0, 0.7934, -0.6429, 0.0, 0.766, -0.6429, 0.0, 0.766, -0.6429, 0.0, 0.766, -0.6756, 0.0, 0.7372, -0.6756, 0.0, 0.7372, -0.6756, 0.0, 0.7372, -0.7071, 0.0, 0.7071, -0.7071, 0.0, 0.7071, -0.7071, 0.0, 0.7071, -0.7372, 0.0, 0.6756, -0.7372, 0.0, 0.6756, -0.7372, 0.0, 0.6756, -0.766, 0.0, 0.6429, -0.766, 0.0, 0.6429, -0.766, 0.0, 0.6429, -0.7934, 0.0, 0.6087, -0.7934, 0.0, 0.6087, -0.7934, 0.0, 0.6087, -0.8192, 0.0, 0.5735, -0.8192, 0.0, 0.5735, -0.8192, 0.0, 0.5735, -0.8433, 0.0, 0.5374, -0.8433, 0.0, 0.5374, -0.8433, 0.0, 0.5374, -0.866, 0.0, 0.5001, -0.866, 0.0, 0.5, -0.866, 0.0, 0.5001, -0.887, 0.0, 0.4617, -0.887, 0.0, 0.4617, -0.887, 0.0, 0.4617, -0.9063, 0.0, 0.4226, -0.9063, 0.0, 0.4226, -0.9063, 0.0, 0.4226, -0.9239, 0.0, 0.3827, -0.9239, 0.0, 0.3827, -0.9239, 0.0, 0.3827, -0.9397, 0.0, 0.3419, -0.9397, 0.0, 0.3419, -0.9397, 0.0, 0.3419, -0.9536, -4.729e-07, 0.3009, -0.9537, 0.0, 0.3006, -0.9536, -4.729e-07, 0.3009, -0.9659, 0.0, 0.2589, -0.9659, 0.0, 0.2589, -0.9659, 0.0, 0.2589, -0.9763, 0.0, 0.2165, -0.9763, 0.0, 0.2165, -0.9763, 0.0, 0.2165, -0.9848, 0.0, 0.1736, -0.9848, 0.0, 0.1736, -0.9848, 0.0, 0.1736, -0.9914, 0.0, 0.1305, -0.9914, 0.0, 0.1305, -0.9914, 0.0, 0.1305, -0.9962, 0.0, 0.08713, -0.9962, 0.0, 0.08713, -0.9962, 0.0, 0.08713, -0.9991, 0.0, 0.04357, -0.9991, 0.0, 0.04357, -0.9991, 0.0, 0.04357, -1.0, -1.045e-06, 2.202e-05, 0.0, -1.0, -2.539e-07, 0.0, -1.0, -7.963e-06, 0.0, -1.0, -4.216e-07, 0.0, -1.0, -1.961e-05, 0.0, -1.0, 0.0, 0.0, -1.0, 0.0, 0.0, -1.0, -8.799e-07, 0.0, -1.0, 0.0, 0.0, -1.0, -8.358e-07, 0.0, -1.0, -8.799e-07, 0.0, -1.0, 0.0, 0.0, -1.0, 0.0, 0.0, -1.0, -2.539e-07, 0.0, -1.0, 4.79e-06, 0.0, -1.0, -7.963e-06, 0.0, -1.0, 4.65e-05, 0.0, -1.0, -2.539e-07, 0.0, -1.0, -1.961e-05, 0.0, -1.0, 7.041e-07, 0.0, -1.0, -2.253e-06, 0.0, -1.0, 2.19e-06, 0.0, -1.0, 0.0, 0.0, -1.0, 0.0, 0.0, -1.0, -8.799e-07, 0.0, -1.0, -8.799e-07, 0.0, -1.0, -1.579e-05, 0.0, -1.0, 1.373e-05, 0.0, -1.0, -8.799e-07, 0.0, -1.0, -2.01e-07, 0.0, -1.0, -3.157e-06, 0.0, -1.0, 5.298e-07, 0.0, -1.0, 2.317e-06, 0.0, -1.0, -3.011e-06, 0.0, -1.0, -2.539e-07, 0.0, -1.0, -1.795e-05, 0.0, -1.0, 4.79e-06, 0.0, -1.0, 0.0, 0.0, -1.0, 4.65e-05, 0.0, -1.0, -1.961e-05, 0.0, -1.0, 7.041e-07, 0.0, -1.0, -1.819e-06, 0.0, -1.0, -2.253e-06, 0.0, -1.0, 3.862e-07, 0.0, -1.0, -8.651e-07, 0.0, -1.0, -1.636e-07, 0.0, -1.0, -2.01e-07, 0.0, -1.0, 1.439e-06, 0.0, -1.0, 1.318e-07, 0.0, -1.0, -2.01e-07, 0.0, -1.0, -8.799e-07, 0.0, -1.0, 0.0, 0.0, -1.0, 1.373e-05, 0.0, -1.0, 0.0, 0.0, -1.0, -8.799e-07, 0.0, -1.0, -3.157e-06, 0.0, -1.0, -8.434e-07, 0.0, -1.0, -8.799e-07, 0.0, -1.0, 5.298e-07, 0.0, -1.0, 3.862e-07, 0.0, -1.0, 2.317e-06, 0.0, -1.0, -2.539e-07, 0.0, -1.0, -3.788e-06, 0.0, -1.0, -2.543e-07, 0.0, -1.0, 4.65e-05, 0.0, -1.0, -1.795e-05, 0.0, -1.0, -2.539e-07, 0.0, -1.0, 7.041e-07, 0.0, -1.0, 4.358e-06, 0.0, -1.0, -1.819e-06, 0.0, -1.0, 7.041e-07, 0.0, -1.0, 0.0, 0.0, -1.0, 1.079e-06, 0.0, -1.0, 7.041e-07, 0.0, -1.0, 1.223e-06, 0.0, -1.0, 8.334e-07, 0.0, -1.0, 3.862e-07, 0.0, -1.0, -4.43e-07, 0.0, -1.0, -1.226e-07, 0.0, -1.0, 3.862e-07, 0.0, -1.0, -1.819e-06, 0.0, -1.0, 4.358e-06, 0.0, -1.0, 3.862e-07, 0.0, -1.0, -1.588e-06, 0.0, -1.0, -3.044e-07, 0.0, -1.0, 3.862e-07, 0.0, -1.0, 5.298e-07, 0.0, -1.0, -8.651e-07, 0.0, -1.0, 0.0, 0.0, -1.0, 1.439e-06, 0.0, -1.0, -2.01e-07, 0.0, -1.0, -8.434e-07, 0.0, -1.0, -1.579e-05, 0.0, -1.0, -8.799e-07, 0.0, -1.0, 5.298e-07, 0.0, -1.0, -4.885e-07, 0.0, -1.0, -4.169e-06, 0.0, -1.0, -3.011e-06, 0.0, -1.0, 5.784e-06, 0.0, -1.0, 5.298e-07, 0.0, -1.0, -2.539e-07, 0.0, -1.0, 4.092e-06, 0.0, -1.0, -4.614e-06, 0.0, -1.0, -2.539e-07, 0.0, -1.0, -4.587e-07, 0.0, -1.0, -7.498e-06, 0.0, -1.0, -2.539e-07, 0.0, -1.0, 3.416e-06, 0.0, -1.0, 2.846e-07, 0.0, -1.0, -4.216e-07, 0.0, -1.0, -3.788e-06, 0.0, -1.0, -2.539e-07, 0.0, -1.0, 1.079e-06, 0.0, -1.0, 4.358e-06, 0.0, -1.0, 7.041e-07, 0.0, -1.0, 7.041e-07, 0.0, -1.0, -2.506e-07, 0.0, -1.0, -9.441e-07, 0.0, -1.0, 7.041e-07, 0.0, -1.0, -5.646e-06, 0.0, -1.0, 1.223e-06, 0.0, -1.0, 7.041e-07, 0.0, -1.0, -6.369e-08, 0.0, -1.0, -2.029e-06, 0.0, -1.0, 3.862e-07, 0.0, -1.0, -3.342e-06, 0.0, -1.0, -1.042e-06, 0.0, -1.0, -1.226e-07, 0.0, -1.0, 0.0, 0.0, -1.0, 3.862e-07, 0.0, -1.0, 3.862e-07, 0.0, -1.0, 1.079e-06, 0.0, -1.0, 0.0, 0.0, -1.0, 3.862e-07, 0.0, -1.0, -2.694e-06, 0.0, -1.0, -1.819e-06, 0.0, -1.0, -1.636e-07, 0.0, -1.0, -1.588e-06, 0.0, -1.0, 3.862e-07, 0.0, -1.0, -8.358e-07, 0.0, -1.0, -0.0001183, 0.0, -1.0, -8.799e-07, 0.0, -1.0, 5.784e-06, 0.0, -1.0, -4.885e-07, 0.0, -1.0, 5.298e-07, 0.0, -1.0, -4.614e-06, 0.0, -1.0, 3.895e-06, 0.0, -1.0, -2.539e-07, 0.0, -1.0, -2.539e-07, 0.0, -1.0, 3.381e-06, 0.0, -1.0, -4.587e-07, 0.0, -1.0, -2.543e-07, 0.0, -1.0, 3.416e-06, 0.0, -1.0, -2.539e-07, 0.0, -1.0, 7.041e-07, 0.0, -1.0, 4.73e-07, 0.0, -1.0, 2.601e-06, 0.0, -1.0, -9.441e-07, 0.0, -1.0, 0.0, 0.0, -1.0, 7.041e-07, 0.0, -1.0, -2.029e-06, 0.0, -1.0, -5.646e-06, 0.0, -1.0, 7.041e-07, 0.0, -1.0, 0.0, 0.0, -1.0, -3.342e-06, 0.0, -1.0, 3.862e-07, 0.0, -1.0, 0.0, 0.0, -1.0, 0.0, 0.0, -1.0, 3.862e-07, 0.0, -1.0, -3.044e-07, 0.0, -1.0, -2.694e-06, 0.0, -1.0, 3.862e-07, 0.0, -1.0, -4.169e-06, 0.0, -1.0, -2.01e-07, 0.0, -1.0, 5.298e-07, 0.0, -1.0, -2.539e-07, 0.0, -1.0, -6.647e-07, 0.0, -1.0, 4.092e-06, 0.0, -1.0, 2.846e-07, 0.0, -1.0, 3.381e-06, 0.0, -1.0, -2.539e-07, 0.0, -1.0, 2.601e-06, 0.0, -1.0, 0.0, 0.0, -1.0, 7.041e-07, 0.0, -1.0, 8.334e-07, 0.0, -1.0, -2.506e-07, 0.0, -1.0, 7.041e-07, 0.0, -1.0, 0.0, 0.0, -1.0, -4.43e-07, 0.0, -1.0, 3.862e-07, 0.0, -1.0, 1.318e-07, 0.0, -1.0, 5.298e-07, 0.0, -1.0, -2.01e-07, 0.0, -1.0, -7.498e-06, 0.0, -1.0, -6.647e-07, 0.0, -1.0, -2.539e-07, 0.0, -1.0, 2.19e-06, 0.0, -1.0, 4.73e-07, 0.0, -1.0, 7.041e-07, 0.0, -1.0, 4.358e-06, 0.0, -1.0, 1.079e-06, 0.0, -1.0, 3.862e-07, 0.0, -1.0, 0.0, 0.0, -1.0, -2.539e-07, 0.0, -1.0, 7.041e-07, 0.0, -1.0, -1.042e-06, 0.0, -1.0, 0.0, 0.0, -1.0, 3.862e-07, 0.0, -1.0, -5.601e-09, 0.0, -1.0, 0.0, 0.0, -1.0, 3.862e-07, 0.0, -1.0, 3.895e-06, 0.0, -1.0, 7.041e-07, 0.0, -1.0, -2.539e-07, 0.0, -1.0, 3.862e-07, 0.0, -1.0, -6.369e-08, 0.0, -1.0, -5.601e-09, 0.0, -1.0, 0.0, 0.0, -1.0, -6.369e-08, 0.0, -1.0, 3.862e-07, 0.0, -1.0, 7.041e-07, 0.0, -1.0, -5.601e-09, 0.0, -1.0, -6.369e-08, 0.0, 1.0, 0.0, 0.0, 1.0, 3.498e-05, 0.0, 1.0, 0.0, 0.0, 1.0, 4.537e-07, 0.0, 1.0, 0.0, 0.0, 1.0, -8.431e-07, 0.0, 1.0, 4.021e-07, 0.0, 1.0, -1.588e-06, 0.0, 1.0, -3.044e-07, 0.0, 1.0, 0.0, 0.0, 1.0, 0.0, 0.0, 1.0, 0.0, 0.0, 1.0, -8.431e-07, 0.0, 1.0, -1.641e-05, 0.0, 1.0, 4.537e-07, 0.0, 1.0, -4.951e-07, 0.0, 1.0, 1.388e-07, 0.0, 1.0, 0.0, 0.0, 1.0, 1.388e-07, 0.0, 1.0, -4.951e-07, 0.0, 1.0, -3.886e-05, 0.0, 1.0, -3.044e-07, 0.0, 1.0, 0.0, 0.0, 1.0, 4.021e-07, 0.0, 1.0, 4.537e-07, 0.0, 1.0, -2.986e-05, 0.0, 1.0, 3.498e-05, 0.0, 1.0, -1.641e-05, 0.0, 1.0, -1.119e-06, 0.0, 1.0, 4.537e-07, 0.0, 1.0, 8.882e-08, 0.0, 1.0, 4.092e-06, 0.0, 1.0, -4.614e-06, 0.0, 1.0, -4.951e-07, 0.0, 1.0, 5.912e-06, 0.0, 1.0, 3.756e-07, 0.0, 1.0, -4.951e-07, 0.0, 1.0, -1.159e-05, 0.0, 1.0, 2.155e-05, 0.0, 1.0, -3.886e-05, 0.0, 1.0, 5.948e-05, 0.0, 1.0, 1.388e-07, 0.0, 1.0, 4.021e-07, 0.0, 1.0, -4.43e-07, 0.0, 1.0, -1.226e-07, 0.0, 1.0, 4.021e-07, 0.0, 1.0, 2.607e-06, 0.0, 1.0, 6.069e-07, 0.0, 1.0, 0.0, 0.0, 1.0, 0.0, 0.0, 1.0, 4.021e-07, 0.0, 1.0, -1.119e-06, 0.0, 1.0, -2.986e-05, 0.0, 1.0, 4.537e-07, 0.0, 1.0, 4.537e-07, 0.0, 1.0, 3.866e-07, 0.0, 1.0, 5.144e-06, 0.0, 1.0, -4.614e-06, 0.0, 1.0, 3.895e-06, 0.0, 1.0, 8.882e-08, 0.0, 1.0, -4.951e-07, 0.0, 1.0, -7.234e-06, 0.0, 1.0, 5.912e-06, 0.0, 1.0, 0.0, 0.0, 1.0, -1.159e-05, 0.0, 1.0, -4.951e-07, 0.0, 1.0, -7.744e-07, 0.0, 1.0, 1.423e-07, 0.0, 1.0, 1.708e-06, 0.0, 1.0, -7.744e-07, 0.0, 1.0, 8.882e-08, 0.0, 1.0, 1.23e-06, 0.0, 1.0, 7.2e-07, 0.0, 1.0, 4.73e-07, 0.0, 1.0, 2.601e-06, 0.0, 1.0, 4.021e-07, 0.0, 1.0, -3.342e-06, 0.0, 1.0, -1.042e-06, 0.0, 1.0, -1.226e-07, 0.0, 1.0, 0.0, 0.0, 1.0, 4.021e-07, 0.0, 1.0, 4.021e-07, 0.0, 1.0, 0.0, 0.0, 1.0, 0.0, 0.0, 1.0, 0.0, 0.0, 1.0, 2.607e-06, 0.0, 1.0, 4.021e-07, 0.0, 1.0, 5.144e-06, 0.0, 1.0, 0.0, 0.0, 1.0, 4.537e-07, 0.0, 1.0, 4.537e-07, 0.0, 1.0, -2.636e-07, 0.0, 1.0, -2.876e-06, 0.0, 1.0, 4.537e-07, 0.0, 1.0, -4.885e-07, 0.0, 1.0, -4.169e-06, 0.0, 1.0, 4.537e-07, 0.0, 1.0, 2.317e-06, 0.0, 1.0, -3.011e-06, 0.0, 1.0, 8.882e-08, 0.0, 1.0, -6.647e-07, 0.0, 1.0, 4.092e-06, 0.0, 1.0, 8.882e-08, 0.0, 1.0, -7.744e-07, 0.0, 1.0, -7.498e-06, 0.0, 1.0, 2.155e-05, 0.0, 1.0, -7.234e-06, 0.0, 1.0, -4.951e-07, 0.0, 1.0, 1.23e-06, 0.0, 1.0, 1.423e-07, 0.0, 1.0, -7.744e-07, 0.0, 1.0, 2.601e-06, 0.0, 1.0, 0.0, 0.0, 1.0, 7.2e-07, 0.0, 1.0, 7.2e-07, 0.0, 1.0, 4.418e-07, 0.0, 1.0, 2.19e-06, 0.0, 1.0, 7.2e-07, 0.0, 1.0, 6.069e-07, 0.0, 1.0, 2.607e-06, 0.0, 1.0, 7.2e-07, 0.0, 1.0, 1.223e-06, 0.0, 1.0, 8.334e-07, 0.0, 1.0, 0.0, 0.0, 1.0, -3.342e-06, 0.0, 1.0, 4.021e-07, 0.0, 1.0, 6.069e-07, 0.0, 1.0, 0.0, 0.0, 1.0, 4.021e-07, 0.0, 1.0, 4.021e-07, 0.0, 1.0, -8.651e-07, 0.0, 1.0, -1.636e-07, 0.0, 1.0, -2.876e-06, 0.0, 1.0, 3.866e-07, 0.0, 1.0, 4.537e-07, 0.0, 1.0, -4.169e-06, 0.0, 1.0, 0.0, 0.0, 1.0, 4.537e-07, 0.0, 1.0, 4.537e-07, 0.0, 1.0, 4.021e-07, 0.0, 1.0, 2.317e-06, 0.0, 1.0, -7.498e-06, 0.0, 1.0, -6.647e-07, 0.0, 1.0, 8.882e-08, 0.0, 1.0, 1.708e-06, 0.0, 1.0, -4.951e-07, 0.0, 1.0, -7.744e-07, 0.0, 1.0, 2.19e-06, 0.0, 1.0, 4.73e-07, 0.0, 1.0, 7.2e-07, 0.0, 1.0, 2.607e-06, 0.0, 1.0, 0.0, 0.0, 1.0, 7.2e-07, 0.0, 1.0, 7.2e-07, 0.0, 1.0, -9.441e-07, 0.0, 1.0, 0.0, 0.0, 1.0, 7.2e-07, 0.0, 1.0, -5.646e-06, 0.0, 1.0, 1.223e-06, 0.0, 1.0, 7.2e-07, 0.0, 1.0, -6.369e-08, 0.0, 1.0, -2.029e-06, 0.0, 1.0, 0.0, 0.0, 1.0, -4.43e-07, 0.0, 1.0, 4.021e-07, 0.0, 1.0, 4.021e-07, 0.0, 1.0, 4.537e-07, 0.0, 1.0, -8.651e-07, 0.0, 1.0, 0.0, 0.0, 1.0, -2.636e-07, 0.0, 1.0, 4.537e-07, 0.0, 1.0, -3.011e-06, 0.0, 1.0, 5.784e-06, 0.0, 1.0, 4.537e-07, 0.0, 1.0, 3.756e-07, 0.0, 1.0, -7.744e-07, 0.0, 1.0, -4.951e-07, 0.0, 1.0, 0.0, 0.0, 1.0, 4.418e-07, 0.0, 1.0, 7.2e-07, 0.0, 1.0, 7.2e-07, 0.0, 1.0, -2.506e-07, 0.0, 1.0, -9.441e-07, 0.0, 1.0, -2.029e-06, 0.0, 1.0, -5.646e-06, 0.0, 1.0, 7.2e-07, 0.0, 1.0, -1.636e-07, 0.0, 1.0, -1.588e-06, 0.0, 1.0, 4.021e-07, 0.0, 1.0, 5.784e-06, 0.0, 1.0, -4.885e-07, 0.0, 1.0, 4.537e-07, 0.0, 1.0, 0.0, 0.0, 1.0, 8.882e-08, 0.0, 1.0, 7.2e-07, 0.0, 1.0, 8.334e-07, 0.0, 1.0, -2.506e-07, 0.0, 1.0, 7.2e-07, 0.0, 1.0, 0.0, 0.0, 1.0, 4.537e-07, 0.0, 1.0, 3.498e-05, 0.0, 1.0, 0.0, 0.0, 1.0, 6.069e-07, 0.0, 1.0, 7.2e-07, 0.0, 1.0, -1.042e-06, 0.0, 1.0, 0.0, 0.0, 1.0, 4.021e-07, 0.0, 1.0, -5.601e-09, 0.0, 1.0, 0.0, 0.0, 1.0, 4.021e-07, 0.0, 1.0, 3.895e-06, 0.0, 1.0, 7.2e-07, 0.0, 1.0, 8.882e-08, 0.0, 1.0, 4.021e-07, 0.0, 1.0, -6.369e-08, 0.0, 1.0, -5.601e-09, 0.0, 1.0, 0.0, 0.0, 1.0, -6.369e-08, 0.0, 1.0, 4.021e-07, 0.0, 1.0, 7.2e-07, 0.0, 1.0, -5.601e-09, 0.0, 1.0, -6.369e-08, 0.0, 0.0, 1.0, 0.0, 0.0, 1.0, 0.0, 0.0, 1.0, 0.0, 0.0, 1.0, 0.0, 0.0, 1.0, 0.0, 0.0, 1.0, 1.0, 0.0, 0.0, 1.0, 0.0, 0.0, 1.0, 0.0, 0.0, 1.0, 0.0, 0.0, 1.0, 0.0, 0.0, 1.0, 0.0, 0.0, -2.842e-05, -1.061e-06, 1.0, 1.949e-05, 1.053e-06, 1.0, 0.04371, 0.0, 0.999, 0.04373, 0.0, 0.999, 0.04371, 0.0, 0.999, 0.08712, 0.0, 0.9962, 0.08716, 0.0, 0.9962, 0.08712, 0.0, 0.9962, 0.1305, 0.0, 0.9914, 0.1305, 0.0, 0.9914, 0.1305, 0.0, 0.9914, 0.1736, 0.0, 0.9848, 0.1736, 0.0, 0.9848, 0.1736, 0.0, 0.9848, 0.2165, 0.0, 0.9763, 0.2165, 0.0, 0.9763, 0.2165, 0.0, 0.9763, 0.2589, 0.0, 0.9659, 0.2589, 0.0, 0.9659, 0.2589, 0.0, 0.9659, 0.3006, 0.0, 0.9538, 0.3006, 0.0, 0.9537, 0.3006, 0.0, 0.9538, 0.3419, 0.0, 0.9397, 0.3419, 0.0, 0.9397, 0.3419, 0.0, 0.9397, 0.3827, 0.0, 0.9239, 0.3827, 0.0, 0.9239, 0.3827, 0.0, 0.9239, 0.4226, 0.0, 0.9063, 0.4227, 0.0, 0.9063, 0.4226, 0.0, 0.9063, 0.4617, 0.0, 0.887, 0.4617, 0.0, 0.887, 0.4617, 0.0, 0.887, 0.5, 0.0, 0.866, 0.5, 0.0, 0.866, 0.5, 0.0, 0.866, 0.5374, 0.0, 0.8433, 0.5374, 0.0, 0.8433, 0.5374, 0.0, 0.8433, 0.5735, 0.0, 0.8192, 0.5735, 0.0, 0.8192, 0.5735, 0.0, 0.8192, 0.6087, 0.0, 0.7934, 0.6087, 0.0, 0.7934, 0.6087, 0.0, 0.7934, 0.6429, 0.0, 0.766, 0.6429, 0.0, 0.766, 0.6429, 0.0, 0.766, 0.6756, 0.0, 0.7372, 0.6756, 0.0, 0.7372, 0.6756, 0.0, 0.7372, 0.7071, 0.0, 0.7071, 0.7071, 0.0, 0.7071, 0.7071, 0.0, 0.7071, 0.7372, 0.0, 0.6756, 0.7372, 0.0, 0.6756, 0.7372, 0.0, 0.6756, 0.766, 0.0, 0.6429, 0.766, 0.0, 0.6429, 0.766, 0.0, 0.6429, 0.7934, 0.0, 0.6087, 0.7934, 0.0, 0.6087, 0.7934, 0.0, 0.6087, 0.8192, 0.0, 0.5735, 0.8192, 0.0, 0.5735, 0.8192, 0.0, 0.5735, 0.8433, 0.0, 0.5374, 0.8433, 0.0, 0.5374, 0.8433, 0.0, 0.5374, 0.866, 0.0, 0.5001, 0.866, 0.0, 0.5, 0.866, 0.0, 0.5001, 0.887, 0.0, 0.4617, 0.887, 0.0, 0.4617, 0.887, 0.0, 0.4617, 0.9063, 0.0, 0.4226, 0.9063, 0.0, 0.4226, 0.9063, 0.0, 0.4226, 0.9239, 0.0, 0.3827, 0.9239, 0.0, 0.3827, 0.9239, 0.0, 0.3827, 0.9397, 0.0, 0.3419, 0.9397, 0.0, 0.3419, 0.9397, 0.0, 0.3419, 0.9536, 4.729e-07, 0.3009, 0.9537, 0.0, 0.3006, 0.9536, 4.729e-07, 0.3009, 0.9659, 0.0, 0.2589, 0.9659, 0.0, 0.2589, 0.9659, 0.0, 0.2589, 0.9763, 0.0, 0.2165, 0.9763, 0.0, 0.2165, 0.9763, 0.0, 0.2165, 0.9848, 0.0, 0.1736, 0.9848, 0.0, 0.1736, 0.9848, 0.0, 0.1736, 0.9914, 0.0, 0.1305, 0.9914, 0.0, 0.1305, 0.9914, 0.0, 0.1305, 0.9962, 0.0, 0.08713, 0.9962, 0.0, 0.08713, 0.9962, 0.0, 0.08713, 0.9991, 0.0, 0.04357, 0.9991, 0.0, 0.04357, 0.9991, 0.0, 0.04357, 1.0, 1.045e-06, 2.202e-05, 1.0, 1.045e-06, 2.202e-05, 1.0, -1.04e-06, 2.121e-05, 0.9991, 0.0, 0.04357, 0.9991, 0.0, 0.04357, 0.9991, 0.0, 0.04357, 0.9962, 0.0, 0.08713, 0.9962, 0.0, 0.08713, 0.9962, 0.0, 0.08713, 0.9914, 0.0, 0.1305, 0.9914, 0.0, 0.1305, 0.9914, 0.0, 0.1305, 0.9848, 0.0, 0.1736, 0.9848, 0.0, 0.1736, 0.9848, 0.0, 0.1736, 0.9763, 0.0, 0.2165, 0.9763, 0.0, 0.2165, 0.9763, 0.0, 0.2165, 0.9659, 0.0, 0.2589, 0.9659, 0.0, 0.2589, 0.9659, 0.0, 0.2589, 0.9537, 0.0, 0.3006, 0.9536, 4.729e-07, 0.3009, 0.9537, 0.0, 0.3006, 0.9397, 0.0, 0.3419, 0.9397, 0.0, 0.3419, 0.9397, 0.0, 0.3419, 0.9239, 0.0, 0.3827, 0.9239, 0.0, 0.3827, 0.9239, 0.0, 0.3827, 0.9063, 0.0, 0.4226, 0.9063, 0.0, 0.4226, 0.9063, 0.0, 0.4226, 0.887, 0.0, 0.4617, 0.887, 0.0, 0.4617, 0.887, 0.0, 0.4617, 0.866, 0.0, 0.5, 0.866, 0.0, 0.5001, 0.866, 0.0, 0.5, 0.8433, 0.0, 0.5374, 0.8433, 0.0, 0.5374, 0.8433, 0.0, 0.5374, 0.8192, 0.0, 0.5735, 0.8192, 0.0, 0.5735, 0.8192, 0.0, 0.5735, 0.7934, 0.0, 0.6087, 0.7934, 0.0, 0.6087, 0.7934, 0.0, 0.6087, 0.766, 0.0, 0.6429, 0.766, 0.0, 0.6429, 0.766, 0.0, 0.6429, 0.7372, 0.0, 0.6756, 0.7372, 0.0, 0.6756, 0.7372, 0.0, 0.6756, 0.7071, 0.0, 0.7071, 0.7071, 0.0, 0.7071, 0.7071, 0.0, 0.7071, 0.6756, 0.0, 0.7372, 0.6756, 0.0, 0.7372, 0.6756, 0.0, 0.7372, 0.6429, 0.0, 0.766, 0.6429, 0.0, 0.766, 0.6429, 0.0, 0.766, 0.6087, 0.0, 0.7934, 0.6087, 0.0, 0.7934, 0.6087, 0.0, 0.7934, 0.5735, 0.0, 0.8192, 0.5735, 0.0, 0.8192, 0.5735, 0.0, 0.8192, 0.5374, 0.0, 0.8433, 0.5374, 0.0, 0.8433, 0.5374, 0.0, 0.8433, 0.5, 0.0, 0.866, 0.5, 0.0, 0.866, 0.5, 0.0, 0.866, 0.4617, 0.0, 0.887, 0.4617, 0.0, 0.887, 0.4617, 0.0, 0.887, 0.4227, 0.0, 0.9063, 0.4226, 0.0, 0.9063, 0.4227, 0.0, 0.9063, 0.3827, 0.0, 0.9239, 0.3827, 0.0, 0.9239, 0.3827, 0.0, 0.9239, 0.3419, 0.0, 0.9397, 0.3419, 0.0, 0.9397, 0.3419, 0.0, 0.9397, 0.3006, 0.0, 0.9537, 0.3006, 0.0, 0.9538, 0.3006, 0.0, 0.9537, 0.2589, 0.0, 0.9659, 0.2589, 0.0, 0.9659, 0.2589, 0.0, 0.9659, 0.2165, 0.0, 0.9763, 0.2165, 0.0, 0.9763, 0.2165, 0.0, 0.9763, 0.1736, 0.0, 0.9848, 0.1736, 0.0, 0.9848, 0.1736, 0.0, 0.9848, 0.1305, 0.0, 0.9914, 0.1305, 0.0, 0.9914, 0.1305, 0.0, 0.9914, 0.08716, 0.0, 0.9962, 0.08712, 0.0, 0.9962, 0.08716, 0.0, 0.9962, 0.04373, 0.0, 0.999, 0.04371, 0.0, 0.999, 0.04373, 0.0, 0.999, -2.842e-05, -1.061e-06, 1.0])] * 3)])

# ---- objects
ob_pa_539_f_lod0 = bpy.data.objects.new('PA-539-F_LOD0', me_mesh1)
ob_pa_539_f_lod1 = bpy.data.objects.new('PA-539-F_LOD1', me_mesh1_001)

# ---- transforms, parenting, visibility, modifiers, constraints
ob_pa_539_f_lod0.location = (0.0, 0.0, 0.0)
ob_pa_539_f_lod0.rotation_euler = (1.571, -0.0, 0.0)
ob_pa_539_f_lod1.location = (0.0, 0.0, 0.0)
ob_pa_539_f_lod1.rotation_euler = (1.571, -0.0, 0.0)
_m = ob_pa_539_f_lod1.modifiers.new('Decimate', 'DECIMATE')
_m.ratio = 0.25

# ---- collection membership
col_collection.objects.link(ob_pa_539_f_lod0)
col_collection.objects.link(ob_pa_539_f_lod1)

# ---- scene / render settings (as saved in the file)
scene.frame_start = 1; scene.frame_end = 250; scene.frame_set(1)
scene.render.engine = 'BLENDER_EEVEE_NEXT'
scene.cycles.sampling_pattern = 'TABULATED_SOBOL'
scene.cycles.use_light_tree = False
scene.view_settings.view_transform = 'Filmic'
bpy.context.view_layer.update()

# ---- added for rendering (the .blend has no active camera and no usable light): camera, sun
cam_auto = bpy.data.cameras.new('AutoCamera')
cam_auto.lens = 50.0
cam_auto.sensor_width = 36.0
cam_auto.clip_end = 1000.0
ob_auto_camera = bpy.data.objects.new('AutoCamera', cam_auto)
scene.collection.objects.link(ob_auto_camera)
ob_auto_camera.location = (1.07169, -1.69251, 0.857349)
ob_auto_camera.rotation_euler = (1.09748, -7.21219e-08, 0.694738)
scene.camera = ob_auto_camera
light_auto_sun = bpy.data.lights.new('AutoSun', 'SUN')
light_auto_sun.energy = 3.0
light_auto_sun.angle = 0.0523599
ob_auto_sun = bpy.data.objects.new('AutoSun', light_auto_sun)
scene.collection.objects.link(ob_auto_sun)
ob_auto_sun.rotation_euler = (0.872665, 0.174533, 0.523599)
bpy.context.view_layer.update()
